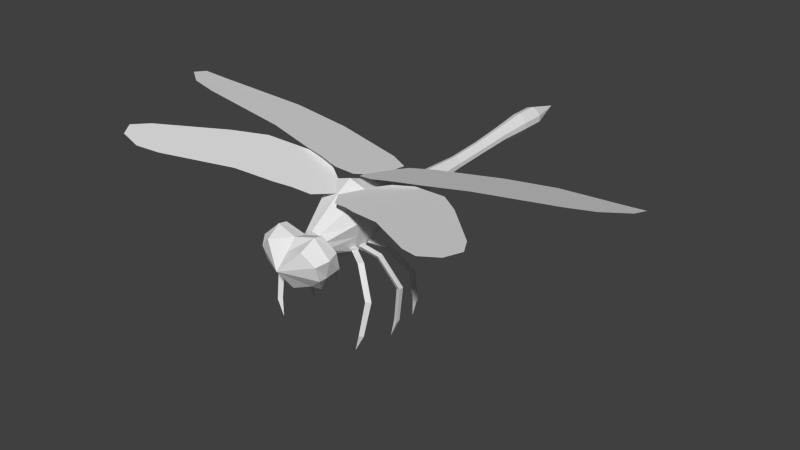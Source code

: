 # Source: dragonfly7.blend  (saved by Blender 2.66.1; exported with 4.5.12 LTS)
import bpy
from mathutils import Matrix  # noqa: F401  (used for matrix-valued properties, if any)

bpy.ops.wm.read_factory_settings(use_empty=True)
scene = bpy.context.scene
scene.name = 'Scene'

# ---- collections
col_collection_1 = bpy.data.collections.new('Collection 1'); scene.collection.children.link(col_collection_1)

# ---- materials (node trees are filled in below, after node groups)
mat_material = bpy.data.materials.new('Material')
mat_material.alpha_threshold = 0.0
mat_material.use_transparent_shadow = False
mat_material.roughness = 0.5
mat_material.line_color = (0.0, 0.0, 0.0, 1.0)

# ---- material node trees

# ---- world
world_world = bpy.data.worlds.new('World'); scene.world = world_world
world_world.color = (0.05088, 0.05088, 0.05088)
world_world.use_sun_shadow = False
world_world.sun_shadow_jitter_overblur = 0.0
world_world.cycles.sampling_method = 'MANUAL'
world_world.cycles.sample_map_resolution = 256

# ---- cameras
cam_camera = bpy.data.cameras.new('Camera')
cam_camera.clip_end = 100.0
cam_camera.lens = 35.0
cam_camera.sensor_width = 32.0
cam_camera.sensor_height = 18.0
cam_camera.ortho_scale = 7.314
cam_camera.dof.focus_distance = 0.0
cam_camera.dof.aperture_fstop = 128.0

# ---- meshes
me_body = bpy.data.meshes.new('body')
me_body.from_pydata([(-0.1114, -0.8339, 0.4373), (-0.1114, -0.8477, 0.5084), (-0.06882, -0.8589, 0.5659), (2.605e-05, -0.8632, 0.5878), (0.06888, -0.859, 0.5659), (0.1114, -0.8479, 0.5084), (0.1114, -0.8341, 0.4373), (0.0689, -0.8229, 0.3798), (5.335e-05, -0.8186, 0.3579), (-0.0688, -0.8228, 0.3798), (-0.181, -0.5249, 0.4612), (-0.2302, -0.5285, 0.6115), (-0.1658, -0.5323, 0.7657), (0.0002693, -0.5337, 0.8199), (0.1663, -0.5325, 0.7657), (0.2308, -0.5288, 0.6115), (0.1815, -0.5252, 0.4612), (0.1308, -0.5214, 0.307), (0.0002718, -0.5293, 0.211), (-0.1303, -0.5212, 0.307), (-0.2, -0.3906, 0.4743), (-0.2544, -0.3954, 0.6719), (-0.1869, -0.3993, 0.8318), (0.0003506, -0.4009, 0.8929), (0.1876, -0.3995, 0.8318), (0.2552, -0.3958, 0.6719), (0.2007, -0.391, 0.4743), (0.1476, -0.3871, 0.3144), (0.0003541, -0.3947, 0.2115), (-0.1476, -0.3868, 0.3144), (-0.1544, 0.06253, 0.506), (-0.1544, 0.0601, 0.6067), (-0.09519, 0.0581, 0.6882), (0.000592, 0.05729, 0.7193), (0.09638, 0.05798, 0.6882), (0.1556, 0.05991, 0.6067), (0.1556, 0.06234, 0.506), (0.09638, 0.06434, 0.4246), (0.000591, 0.05587, 0.3401), (-0.09519, 0.06446, 0.4246), (-0.1066, 0.139, 0.4982), (-0.1066, 0.1373, 0.5678), (-0.06561, 0.1359, 0.6242), (0.00064, 0.1353, 0.6457), (0.06689, 0.1358, 0.6242), (0.1078, 0.1372, 0.5678), (0.1078, 0.1388, 0.4982), (0.06689, 0.1402, 0.4418), (0.0006418, 0.1385, 0.4134), (-0.06561, 0.1403, 0.4418), (-0.1611, 0.3183, 0.4775), (-0.161, 0.3322, 0.5818), (-0.09923, 0.3434, 0.6661), (0.0007705, 0.3476, 0.6983), (0.1008, 0.3433, 0.6661), (0.1626, 0.332, 0.5818), (0.1626, 0.3181, 0.4775), (0.1007, 0.307, 0.3932), (0.0007427, 0.3027, 0.361), (-0.09926, 0.3071, 0.3932), (-0.08599, 0.6389, 0.4916), (-0.08599, 0.6464, 0.5476), (-0.05278, 0.6524, 0.5929), (0.0009592, 0.6546, 0.6103), (0.05469, 0.6523, 0.5929), (0.0879, 0.6463, 0.5476), (0.08789, 0.6388, 0.4916), (0.05468, 0.6328, 0.4463), (0.0009444, 0.6305, 0.429), (-0.05279, 0.6329, 0.4463), (-0.06321, 1.034, 0.5154), (-0.06321, 1.034, 0.5573), (-0.03861, 1.033, 0.5911), (0.001192, 1.033, 0.6041), (0.04099, 1.033, 0.5911), (0.06559, 1.033, 0.5573), (0.06559, 1.033, 0.5154), (0.04099, 1.034, 0.4816), (0.001192, 1.034, 0.4686), (-0.03861, 1.034, 0.4816), (-0.06299, 1.391, 0.5421), (-0.06299, 1.391, 0.584), (-0.03839, 1.391, 0.6178), (0.001412, 1.391, 0.6308), (0.04121, 1.391, 0.6178), (0.06581, 1.391, 0.584), (0.06581, 1.391, 0.5421), (0.04121, 1.391, 0.5083), (0.001412, 1.391, 0.4954), (-0.03839, 1.391, 0.5083), (-0.07149, 1.739, 0.5727), (-0.07149, 1.739, 0.6202), (-0.04356, 1.738, 0.6587), (0.001626, 1.738, 0.6734), (0.04682, 1.738, 0.6587), (0.07474, 1.738, 0.6202), (0.07474, 1.738, 0.5727), (0.04682, 1.739, 0.5343), (0.001626, 1.739, 0.5196), (-0.04356, 1.739, 0.5343), (-0.09226, 2.046, 0.586), (-0.09226, 2.046, 0.6471), (-0.05632, 2.046, 0.6965), (0.001815, 2.046, 0.7154), (0.05995, 2.046, 0.6965), (0.09588, 2.046, 0.6471), (0.09588, 2.046, 0.586), (0.05995, 2.046, 0.5365), (0.001815, 2.046, 0.5176), (-0.05632, 2.046, 0.5365), (-0.09211, 2.28, 0.5893), (-0.09211, 2.28, 0.6504), (-0.05618, 2.28, 0.6999), (0.001958, 2.28, 0.7188), (0.0601, 2.28, 0.6999), (0.09603, 2.28, 0.6504), (0.09603, 2.28, 0.5893), (0.0601, 2.28, 0.5398), (0.001959, 2.28, 0.521), (-0.05618, 2.28, 0.5398), (0.002178, 2.637, 0.6299), (-0.01689, -1.261, 0.3796), (-0.2935, -1.096, 0.3292), (-0.2935, -1.14, 0.4694), (-0.1815, -1.181, 0.5823), (-0.0002066, -1.148, 0.5173), (0.1811, -1.181, 0.5823), (0.2932, -1.14, 0.4694), (0.2932, -1.097, 0.3292), (0.1616, -1.062, 0.2238), (-0.0001739, -1.1, 0.1663), (-0.162, -1.061, 0.2238), (-0.284, -1.007, 0.3194), (-0.3597, -1.046, 0.514), (-0.1993, -1.034, 0.6603), (-0.0002042, -1.057, 0.6137), (0.1903, -1.034, 0.6603), (0.3593, -1.046, 0.514), (0.2837, -1.008, 0.3194), (0.1909, -0.9763, 0.1702), (-0.00011, -0.9643, 0.1338), (-0.1911, -0.9761, 0.1702), (-0.3205, -0.8937, 0.3688), (-0.3205, -0.9244, 0.5256), (-0.1981, -0.9492, 0.6443), (-2.73e-05, -0.9378, 0.5857), (0.1981, -0.9494, 0.6443), (0.3205, -0.9246, 0.5256), (0.3205, -0.894, 0.3688), (0.1981, -0.8691, 0.25), (6.598e-05, -0.8595, 0.2047), (-0.198, -0.8689, 0.25), (-0.06483, -0.8599, 0.4222), (-0.06484, -0.8686, 0.4634), (-0.04007, -0.8756, 0.4968), (1.663e-05, -0.8783, 0.5095), (0.0401, -0.8756, 0.4968), (0.06488, -0.8686, 0.4634), (0.06489, -0.86, 0.4222), (0.04012, -0.853, 0.3888), (3.38e-05, -0.8503, 0.376), (-0.04005, -0.853, 0.3888), (-0.06473, -0.6996, 0.4656), (-0.06474, -0.7082, 0.5068), (-0.03997, -0.7152, 0.5402), (0.0001152, -0.7179, 0.553), (0.0402, -0.7152, 0.5402), (0.06498, -0.7083, 0.5068), (0.06499, -0.6996, 0.4656), (0.04022, -0.6927, 0.4322), (0.0001325, -0.69, 0.4195), (-0.03995, -0.6926, 0.4322), (-0.0525, -0.8485, 0.4359), (-0.0525, -0.855, 0.4694), (-0.03244, -0.8603, 0.4965), (2.646e-05, -0.8623, 0.5069), (0.0325, -0.8603, 0.4965), (0.05257, -0.8551, 0.4694), (0.05257, -0.8486, 0.4359), (0.03251, -0.8433, 0.4088), (3.94e-05, -0.8412, 0.3984), (-0.03243, -0.8432, 0.4088), (0.06835, -0.4419, 0.2853), (0.05914, -0.4166, 0.3382), (0.06702, -0.4754, 0.3344), (0.1549, -0.4301, 0.2811), (0.1611, -0.3973, 0.3442), (0.1705, -0.4679, 0.3396), (0.1437, -0.4321, 0.2892), (0.1484, -0.4071, 0.3373), (0.1557, -0.4609, 0.3338), (0.2945, -0.4094, 0.2509), (0.3213, -0.3807, 0.2886), (0.3285, -0.4346, 0.2851), (0.4692, -0.3682, 0.007375), (0.5101, -0.3338, 0.01813), (0.5176, -0.3875, 0.02336), (0.4657, -0.3964, -0.2779), (0.5006, -0.3697, -0.2896), (0.5068, -0.4145, -0.2852), (0.4448, -0.4152, -0.441), (0.1018, -0.5183, 0.2975), (0.1101, -0.4854, 0.3462), (0.08017, -0.5366, 0.3497), (0.1773, -0.5623, 0.2996), (0.2024, -0.5315, 0.3589), (0.1664, -0.593, 0.3631), (0.1673, -0.556, 0.3068), (0.1864, -0.5324, 0.3521), (0.159, -0.5794, 0.3553), (0.3002, -0.6354, 0.2796), (0.3389, -0.624, 0.3161), (0.3115, -0.6709, 0.3193), (0.4633, -0.7444, 0.04927), (0.5166, -0.7409, 0.05963), (0.4895, -0.7866, 0.0715), (0.4431, -0.805, -0.2302), (0.4871, -0.807, -0.2417), (0.4644, -0.8451, -0.2318), (0.4151, -0.8302, -0.3914), (0.04477, -0.3577, 0.2901), (0.02967, -0.3464, 0.3465), (0.04769, -0.4008, 0.3309), (0.128, -0.3313, 0.2944), (0.1265, -0.3126, 0.3633), (0.1481, -0.378, 0.3446), (0.1171, -0.3369, 0.3011), (0.116, -0.3226, 0.3536), (0.1325, -0.3725, 0.3393), (0.2629, -0.2822, 0.2788), (0.2832, -0.2586, 0.3234), (0.2997, -0.3085, 0.3091), (0.4354, -0.1611, 0.06179), (0.4694, -0.1238, 0.08227), (0.4858, -0.1754, 0.07657), (0.4457, -0.1264, -0.2226), (0.4758, -0.09247, -0.226), (0.4895, -0.1355, -0.2308), (0.4334, -0.1122, -0.387), (-0.07017, -0.4419, 0.2853), (-0.06095, -0.4166, 0.3382), (-0.06884, -0.4754, 0.3344), (-0.1567, -0.4301, 0.2811), (-0.1629, -0.3973, 0.3442), (-0.1723, -0.4679, 0.3396), (-0.1455, -0.4321, 0.2892), (-0.1503, -0.4071, 0.3373), (-0.1575, -0.4609, 0.3338), (-0.2963, -0.4094, 0.2509), (-0.3231, -0.3807, 0.2886), (-0.3304, -0.4346, 0.2851), (-0.4711, -0.3682, 0.007375), (-0.5119, -0.3338, 0.01813), (-0.5194, -0.3875, 0.02336), (-0.4676, -0.3964, -0.2779), (-0.5024, -0.3697, -0.2896), (-0.5086, -0.4145, -0.2852), (-0.4466, -0.4152, -0.441), (-0.1036, -0.5183, 0.2975), (-0.1119, -0.4854, 0.3462), (-0.08198, -0.5366, 0.3497), (-0.1791, -0.5623, 0.2996), (-0.2042, -0.5315, 0.3589), (-0.1682, -0.593, 0.3631), (-0.1691, -0.556, 0.3068), (-0.1882, -0.5324, 0.3521), (-0.1608, -0.5794, 0.3553), (-0.302, -0.6354, 0.2796), (-0.3408, -0.624, 0.3161), (-0.3133, -0.6709, 0.3193), (-0.4651, -0.7444, 0.04927), (-0.5185, -0.7409, 0.05963), (-0.4913, -0.7866, 0.0715), (-0.445, -0.805, -0.2302), (-0.4889, -0.807, -0.2417), (-0.4662, -0.8451, -0.2318), (-0.4169, -0.8302, -0.3914), (-0.04658, -0.3577, 0.2901), (-0.03149, -0.3464, 0.3465), (-0.04951, -0.4008, 0.3309), (-0.1298, -0.3313, 0.2944), (-0.1283, -0.3126, 0.3633), (-0.15, -0.378, 0.3446), (-0.119, -0.3369, 0.3011), (-0.1178, -0.3226, 0.3536), (-0.1343, -0.3725, 0.3393), (-0.2647, -0.2822, 0.2788), (-0.285, -0.2586, 0.3234), (-0.3015, -0.3085, 0.3091), (-0.4372, -0.1611, 0.06179), (-0.4712, -0.1238, 0.08227), (-0.4876, -0.1754, 0.07657), (-0.4475, -0.1264, -0.2226), (-0.4776, -0.09247, -0.226), (-0.4913, -0.1355, -0.2308), (-0.4352, -0.1122, -0.387)], [], [(7, 8, 18, 17), (1, 2, 12, 11), (8, 9, 19, 18), (2, 3, 13, 12), (9, 0, 10, 19), (3, 4, 14, 13), (4, 5, 15, 14), (5, 6, 16, 15), (6, 7, 17, 16), (0, 1, 11, 10), (19, 10, 20, 29), (13, 14, 24, 23), (14, 15, 25, 24), (15, 16, 26, 25), (16, 17, 27, 26), (10, 11, 21, 20), (17, 18, 28, 27), (11, 12, 22, 21), (18, 19, 29, 28), (12, 13, 23, 22), (28, 29, 39, 38), (22, 23, 33, 32), (29, 20, 30, 39), (23, 24, 34, 33), (24, 25, 35, 34), (25, 26, 36, 35), (26, 27, 37, 36), (20, 21, 31, 30), (27, 28, 38, 37), (21, 22, 32, 31), (36, 37, 47, 46), (30, 31, 41, 40), (37, 38, 48, 47), (31, 32, 42, 41), (38, 39, 49, 48), (32, 33, 43, 42), (39, 30, 40, 49), (33, 34, 44, 43), (34, 35, 45, 44), (35, 36, 46, 45), (45, 46, 56, 55), (46, 47, 57, 56), (40, 41, 51, 50), (47, 48, 58, 57), (41, 42, 52, 51), (48, 49, 59, 58), (42, 43, 53, 52), (49, 40, 50, 59), (43, 44, 54, 53), (44, 45, 55, 54), (59, 50, 60, 69), (53, 54, 64, 63), (54, 55, 65, 64), (55, 56, 66, 65), (56, 57, 67, 66), (50, 51, 61, 60), (57, 58, 68, 67), (51, 52, 62, 61), (58, 59, 69, 68), (52, 53, 63, 62), (68, 69, 79, 78), (62, 63, 73, 72), (69, 60, 70, 79), (63, 64, 74, 73), (64, 65, 75, 74), (65, 66, 76, 75), (66, 67, 77, 76), (60, 61, 71, 70), (67, 68, 78, 77), (61, 62, 72, 71), (76, 77, 87, 86), (70, 71, 81, 80), (77, 78, 88, 87), (71, 72, 82, 81), (78, 79, 89, 88), (72, 73, 83, 82), (79, 70, 80, 89), (73, 74, 84, 83), (74, 75, 85, 84), (75, 76, 86, 85), (85, 86, 96, 95), (86, 87, 97, 96), (80, 81, 91, 90), (87, 88, 98, 97), (81, 82, 92, 91), (88, 89, 99, 98), (82, 83, 93, 92), (89, 80, 90, 99), (83, 84, 94, 93), (84, 85, 95, 94), (93, 94, 104, 103), (94, 95, 105, 104), (95, 96, 106, 105), (96, 97, 107, 106), (90, 91, 101, 100), (97, 98, 108, 107), (91, 92, 102, 101), (98, 99, 109, 108), (92, 93, 103, 102), (99, 90, 100, 109), (108, 109, 119, 118), (102, 103, 113, 112), (109, 100, 110, 119), (103, 104, 114, 113), (104, 105, 115, 114), (105, 106, 116, 115), (106, 107, 117, 116), (100, 101, 111, 110), (107, 108, 118, 117), (101, 102, 112, 111), (110, 111, 120), (117, 118, 120), (111, 112, 120), (118, 119, 120), (112, 113, 120), (119, 110, 120), (113, 114, 120), (114, 115, 120), (115, 116, 120), (116, 117, 120), (128, 129, 139, 138), (122, 123, 133, 132), (129, 130, 140, 139), (123, 124, 134, 133), (130, 131, 141, 140), (124, 125, 135, 134), (131, 122, 132, 141), (125, 126, 136, 135), (126, 127, 137, 136), (127, 128, 138, 137), (136, 137, 147, 146), (137, 138, 148, 147), (138, 139, 149, 148), (132, 133, 143, 142), (139, 140, 150, 149), (133, 134, 144, 143), (140, 141, 151, 150), (134, 135, 145, 144), (141, 132, 142, 151), (135, 136, 146, 145), (151, 142, 152, 161), (145, 146, 156, 155), (146, 147, 157, 156), (147, 148, 158, 157), (148, 149, 159, 158), (142, 143, 153, 152), (149, 150, 160, 159), (143, 144, 154, 153), (150, 151, 161, 160), (144, 145, 155, 154), (153, 154, 164, 163), (160, 161, 171, 170), (154, 155, 165, 164), (161, 152, 162, 171), (155, 156, 166, 165), (156, 157, 167, 166), (157, 158, 168, 167), (158, 159, 169, 168), (152, 153, 163, 162), (159, 160, 170, 169), (0, 9, 181, 172), (4, 3, 175, 176), (5, 4, 176, 177), (6, 5, 177, 178), (7, 6, 178, 179), (1, 0, 172, 173), (8, 7, 179, 180), (2, 1, 173, 174), (9, 8, 180, 181), (3, 2, 174, 175), (121, 127, 126), (121, 128, 127), (121, 129, 128), (121, 123, 122), (121, 130, 129), (121, 124, 123), (121, 131, 130), (121, 125, 124), (121, 122, 131), (121, 126, 125), (184, 182, 185, 187), (182, 183, 186, 185), (183, 184, 187, 186), (185, 186, 189, 188), (186, 187, 190, 189), (187, 185, 188, 190), (188, 189, 192, 191), (189, 190, 193, 192), (190, 188, 191, 193), (193, 191, 194, 196), (191, 192, 195, 194), (192, 193, 196, 195), (194, 195, 198, 197), (195, 196, 199, 198), (196, 194, 197, 199), (198, 199, 200), (199, 197, 200), (197, 198, 200), (203, 201, 204, 206), (201, 202, 205, 204), (202, 203, 206, 205), (204, 205, 208, 207), (205, 206, 209, 208), (206, 204, 207, 209), (207, 208, 211, 210), (208, 209, 212, 211), (209, 207, 210, 212), (212, 210, 213, 215), (210, 211, 214, 213), (211, 212, 215, 214), (213, 214, 217, 216), (214, 215, 218, 217), (215, 213, 216, 218), (217, 218, 219), (218, 216, 219), (216, 217, 219), (222, 220, 223, 225), (220, 221, 224, 223), (221, 222, 225, 224), (223, 224, 227, 226), (224, 225, 228, 227), (225, 223, 226, 228), (226, 227, 230, 229), (227, 228, 231, 230), (228, 226, 229, 231), (231, 229, 232, 234), (229, 230, 233, 232), (230, 231, 234, 233), (232, 233, 236, 235), (233, 234, 237, 236), (234, 232, 235, 237), (236, 237, 238), (237, 235, 238), (235, 236, 238), (241, 244, 242, 239), (239, 242, 243, 240), (240, 243, 244, 241), (242, 245, 246, 243), (243, 246, 247, 244), (244, 247, 245, 242), (245, 248, 249, 246), (246, 249, 250, 247), (247, 250, 248, 245), (250, 253, 251, 248), (248, 251, 252, 249), (249, 252, 253, 250), (251, 254, 255, 252), (252, 255, 256, 253), (253, 256, 254, 251), (255, 257, 256), (256, 257, 254), (254, 257, 255), (260, 263, 261, 258), (258, 261, 262, 259), (259, 262, 263, 260), (261, 264, 265, 262), (262, 265, 266, 263), (263, 266, 264, 261), (264, 267, 268, 265), (265, 268, 269, 266), (266, 269, 267, 264), (269, 272, 270, 267), (267, 270, 271, 268), (268, 271, 272, 269), (270, 273, 274, 271), (271, 274, 275, 272), (272, 275, 273, 270), (274, 276, 275), (275, 276, 273), (273, 276, 274), (279, 282, 280, 277), (277, 280, 281, 278), (278, 281, 282, 279), (280, 283, 284, 281), (281, 284, 285, 282), (282, 285, 283, 280), (283, 286, 287, 284), (284, 287, 288, 285), (285, 288, 286, 283), (288, 291, 289, 286), (286, 289, 290, 287), (287, 290, 291, 288), (289, 292, 293, 290), (290, 293, 294, 291), (291, 294, 292, 289), (293, 295, 294), (294, 295, 292), (292, 295, 293)])
_uv = me_body.uv_layers.new(name='UVMap')
_uv.uv.foreach_set('vector', [0.1474, 0.8605, 0.1386, 0.8522, 0.198, 0.8419, 0.2017, 0.8608, 0.147, 0.8894, 0.1468, 0.9081, 0.1919, 0.9333, 0.1993, 0.9091, 0.1386, 0.8519, 0.1474, 0.8602, 0.2019, 0.8607, 0.1981, 0.8417, 0.1468, 0.9081, 0.1466, 0.9298, 0.1765, 0.9603, 0.1919, 0.9333, 0.1474, 0.8602, 0.1472, 0.8733, 0.2023, 0.8858, 0.2019, 0.8607, 0.1466, 0.9301, 0.1468, 0.9084, 0.1919, 0.9335, 0.1765, 0.9604, 0.1468, 0.9084, 0.147, 0.8897, 0.1992, 0.9093, 0.1919, 0.9335, 0.147, 0.8897, 0.1472, 0.8736, 0.2022, 0.8859, 0.1992, 0.9093, 0.1472, 0.8736, 0.1474, 0.8605, 0.2017, 0.8608, 0.2022, 0.8859, 0.1472, 0.8733, 0.147, 0.8894, 0.1993, 0.9091, 0.2023, 0.8858, 0.2019, 0.8607, 0.2023, 0.8858, 0.2235, 0.8913, 0.2263, 0.8641, 0.1765, 0.9604, 0.1919, 0.9335, 0.2161, 0.9417, 0.2095, 0.9729, 0.1919, 0.9335, 0.1992, 0.9093, 0.2203, 0.9161, 0.2161, 0.9417, 0.1992, 0.9093, 0.2022, 0.8859, 0.2234, 0.8915, 0.2203, 0.9161, 0.2022, 0.8859, 0.2017, 0.8608, 0.2262, 0.8642, 0.2234, 0.8915, 0.2023, 0.8858, 0.1993, 0.9091, 0.2203, 0.916, 0.2235, 0.8913, 0.2017, 0.8608, 0.198, 0.8419, 0.2283, 0.8411, 0.2262, 0.8642, 0.1993, 0.9091, 0.1919, 0.9333, 0.2161, 0.9415, 0.2203, 0.916, 0.1981, 0.8417, 0.2019, 0.8607, 0.2263, 0.8641, 0.2284, 0.8409, 0.1919, 0.9333, 0.1765, 0.9603, 0.2095, 0.9727, 0.2161, 0.9415, 0.2284, 0.8409, 0.2263, 0.8641, 0.316, 0.8841, 0.3203, 0.8737, 0.2161, 0.9415, 0.2095, 0.9727, 0.3108, 0.952, 0.3067, 0.9345, 0.2263, 0.8641, 0.2235, 0.8913, 0.3109, 0.9011, 0.316, 0.8841, 0.2095, 0.9729, 0.2161, 0.9417, 0.3066, 0.9346, 0.3108, 0.9521, 0.2161, 0.9417, 0.2203, 0.9161, 0.3074, 0.9179, 0.3066, 0.9346, 0.2203, 0.9161, 0.2234, 0.8915, 0.3108, 0.9012, 0.3074, 0.9179, 0.2234, 0.8915, 0.2262, 0.8642, 0.3159, 0.8842, 0.3108, 0.9012, 0.2235, 0.8913, 0.2203, 0.916, 0.3074, 0.9178, 0.3109, 0.9011, 0.2262, 0.8642, 0.2283, 0.8411, 0.3202, 0.8738, 0.3159, 0.8842, 0.2203, 0.916, 0.2161, 0.9415, 0.3067, 0.9345, 0.3074, 0.9178, 0.3108, 0.9012, 0.3159, 0.8842, 0.3351, 0.8855, 0.3325, 0.9002, 0.3109, 0.9011, 0.3074, 0.9178, 0.3307, 0.9154, 0.3325, 0.9001, 0.3159, 0.8842, 0.3202, 0.8738, 0.3379, 0.8721, 0.3351, 0.8855, 0.3074, 0.9178, 0.3067, 0.9345, 0.3306, 0.9304, 0.3307, 0.9154, 0.3203, 0.8737, 0.316, 0.8841, 0.3351, 0.8854, 0.338, 0.872, 0.3067, 0.9345, 0.3108, 0.952, 0.3326, 0.9439, 0.3306, 0.9304, 0.316, 0.8841, 0.3109, 0.9011, 0.3325, 0.9001, 0.3351, 0.8854, 0.3108, 0.9521, 0.3066, 0.9346, 0.3306, 0.9305, 0.3325, 0.944, 0.3066, 0.9346, 0.3074, 0.9179, 0.3307, 0.9155, 0.3306, 0.9305, 0.3074, 0.9179, 0.3108, 0.9012, 0.3325, 0.9002, 0.3307, 0.9155, 0.3307, 0.9155, 0.3325, 0.9002, 0.3742, 0.9004, 0.3765, 0.9151, 0.3325, 0.9002, 0.3351, 0.8855, 0.373, 0.8854, 0.3742, 0.9004, 0.3325, 0.9001, 0.3307, 0.9154, 0.3765, 0.915, 0.3743, 0.9003, 0.3351, 0.8855, 0.3379, 0.8721, 0.3733, 0.869, 0.373, 0.8854, 0.3307, 0.9154, 0.3306, 0.9304, 0.3792, 0.9302, 0.3765, 0.915, 0.338, 0.872, 0.3351, 0.8854, 0.3731, 0.8853, 0.3734, 0.8689, 0.3306, 0.9304, 0.3326, 0.9439, 0.3819, 0.9393, 0.3792, 0.9302, 0.3351, 0.8854, 0.3325, 0.9001, 0.3743, 0.9003, 0.3731, 0.8853, 0.3325, 0.944, 0.3306, 0.9305, 0.3792, 0.9303, 0.3819, 0.9394, 0.3306, 0.9305, 0.3307, 0.9155, 0.3765, 0.9151, 0.3792, 0.9303, 0.3731, 0.8853, 0.3743, 0.9003, 0.4355, 0.9164, 0.4349, 0.9086, 0.3819, 0.9394, 0.3792, 0.9303, 0.4391, 0.9319, 0.4398, 0.9386, 0.3792, 0.9303, 0.3765, 0.9151, 0.437, 0.9242, 0.4391, 0.9319, 0.3765, 0.9151, 0.3742, 0.9004, 0.4354, 0.9164, 0.437, 0.9242, 0.3742, 0.9004, 0.373, 0.8854, 0.4348, 0.9087, 0.4354, 0.9164, 0.3743, 0.9003, 0.3765, 0.915, 0.4371, 0.9241, 0.4355, 0.9164, 0.373, 0.8854, 0.3733, 0.869, 0.4357, 0.901, 0.4348, 0.9087, 0.3765, 0.915, 0.3792, 0.9302, 0.4391, 0.9319, 0.4371, 0.9241, 0.3734, 0.8689, 0.3731, 0.8853, 0.4349, 0.9086, 0.4358, 0.901, 0.3792, 0.9302, 0.3819, 0.9393, 0.4399, 0.9386, 0.4391, 0.9319, 0.4358, 0.901, 0.4349, 0.9086, 0.5198, 0.9119, 0.5202, 0.905, 0.4391, 0.9319, 0.4399, 0.9386, 0.5202, 0.9391, 0.5202, 0.9323, 0.4349, 0.9086, 0.4355, 0.9164, 0.5198, 0.9188, 0.5198, 0.9119, 0.4398, 0.9386, 0.4391, 0.9319, 0.5202, 0.9323, 0.5201, 0.9391, 0.4391, 0.9319, 0.437, 0.9242, 0.52, 0.9256, 0.5202, 0.9323, 0.437, 0.9242, 0.4354, 0.9164, 0.5198, 0.9188, 0.52, 0.9256, 0.4354, 0.9164, 0.4348, 0.9087, 0.5198, 0.9119, 0.5198, 0.9188, 0.4355, 0.9164, 0.4371, 0.9241, 0.5201, 0.9256, 0.5198, 0.9188, 0.4348, 0.9087, 0.4357, 0.901, 0.5202, 0.905, 0.5198, 0.9119, 0.4371, 0.9241, 0.4391, 0.9319, 0.5202, 0.9323, 0.5201, 0.9256, 0.5198, 0.9188, 0.5198, 0.9119, 0.6007, 0.9151, 0.6009, 0.9219, 0.5198, 0.9188, 0.5201, 0.9256, 0.6012, 0.9287, 0.6009, 0.9219, 0.5198, 0.9119, 0.5202, 0.905, 0.601, 0.9082, 0.6007, 0.9151, 0.5201, 0.9256, 0.5202, 0.9323, 0.6013, 0.9355, 0.6012, 0.9287, 0.5202, 0.905, 0.5198, 0.9119, 0.6008, 0.9151, 0.6011, 0.9083, 0.5202, 0.9323, 0.5202, 0.9391, 0.6009, 0.9423, 0.6013, 0.9355, 0.5198, 0.9119, 0.5198, 0.9188, 0.6009, 0.9219, 0.6008, 0.9151, 0.5201, 0.9391, 0.5202, 0.9323, 0.6012, 0.9355, 0.6008, 0.9423, 0.5202, 0.9323, 0.52, 0.9256, 0.6012, 0.9287, 0.6012, 0.9355, 0.52, 0.9256, 0.5198, 0.9188, 0.6009, 0.9219, 0.6012, 0.9287, 0.6012, 0.9287, 0.6009, 0.9219, 0.6823, 0.9253, 0.6826, 0.9325, 0.6009, 0.9219, 0.6007, 0.9151, 0.6819, 0.9181, 0.6823, 0.9253, 0.6009, 0.9219, 0.6012, 0.9287, 0.6826, 0.9325, 0.6823, 0.9253, 0.6007, 0.9151, 0.601, 0.9082, 0.6817, 0.911, 0.6819, 0.9181, 0.6012, 0.9287, 0.6013, 0.9355, 0.6826, 0.9396, 0.6826, 0.9325, 0.6011, 0.9083, 0.6008, 0.9151, 0.6819, 0.9182, 0.6817, 0.911, 0.6013, 0.9355, 0.6009, 0.9423, 0.6818, 0.9468, 0.6826, 0.9396, 0.6008, 0.9151, 0.6009, 0.9219, 0.6823, 0.9253, 0.6819, 0.9182, 0.6008, 0.9423, 0.6012, 0.9355, 0.6825, 0.9396, 0.6817, 0.9467, 0.6012, 0.9355, 0.6012, 0.9287, 0.6826, 0.9325, 0.6825, 0.9396, 0.6817, 0.9467, 0.6825, 0.9396, 0.7681, 0.9366, 0.7677, 0.9432, 0.6825, 0.9396, 0.6826, 0.9325, 0.768, 0.9302, 0.7681, 0.9366, 0.6826, 0.9325, 0.6823, 0.9253, 0.7678, 0.9238, 0.768, 0.9302, 0.6823, 0.9253, 0.6819, 0.9181, 0.7675, 0.9174, 0.7678, 0.9238, 0.6823, 0.9253, 0.6826, 0.9325, 0.7681, 0.9302, 0.7678, 0.9238, 0.6819, 0.9181, 0.6817, 0.911, 0.7673, 0.9109, 0.7675, 0.9174, 0.6826, 0.9325, 0.6826, 0.9396, 0.7682, 0.9366, 0.7681, 0.9302, 0.6817, 0.911, 0.6819, 0.9182, 0.7675, 0.9174, 0.7674, 0.9109, 0.6826, 0.9396, 0.6818, 0.9468, 0.7678, 0.9432, 0.7682, 0.9366, 0.6819, 0.9182, 0.6823, 0.9253, 0.7678, 0.9238, 0.7675, 0.9174, 0.7674, 0.9109, 0.7675, 0.9174, 0.8354, 0.9133, 0.8376, 0.907, 0.7682, 0.9366, 0.7678, 0.9432, 0.8385, 0.9376, 0.8361, 0.9314, 0.7675, 0.9174, 0.7678, 0.9238, 0.8345, 0.9194, 0.8354, 0.9133, 0.7677, 0.9432, 0.7681, 0.9366, 0.836, 0.9313, 0.8384, 0.9376, 0.7681, 0.9366, 0.768, 0.9302, 0.8347, 0.9253, 0.836, 0.9313, 0.768, 0.9302, 0.7678, 0.9238, 0.8345, 0.9194, 0.8347, 0.9253, 0.7678, 0.9238, 0.7675, 0.9174, 0.8353, 0.9133, 0.8345, 0.9194, 0.7678, 0.9238, 0.7681, 0.9302, 0.8348, 0.9253, 0.8345, 0.9194, 0.7675, 0.9174, 0.7673, 0.9109, 0.8376, 0.907, 0.8353, 0.9133, 0.7681, 0.9302, 0.7682, 0.9366, 0.8361, 0.9314, 0.8348, 0.9253, 0.8345, 0.9194, 0.8348, 0.9253, 0.8851, 0.9206, 0.8353, 0.9133, 0.8376, 0.907, 0.8851, 0.9206, 0.8348, 0.9253, 0.8361, 0.9314, 0.8851, 0.9206, 0.8376, 0.907, 0.8354, 0.9133, 0.8851, 0.9206, 0.8361, 0.9314, 0.8385, 0.9376, 0.8851, 0.9206, 0.8354, 0.9133, 0.8345, 0.9194, 0.8851, 0.9206, 0.8384, 0.9376, 0.836, 0.9313, 0.8851, 0.9206, 0.836, 0.9313, 0.8347, 0.9253, 0.8851, 0.9206, 0.8347, 0.9253, 0.8345, 0.9194, 0.8851, 0.9206, 0.8345, 0.9194, 0.8353, 0.9133, 0.8851, 0.9206, 0.07437, 0.8533, 0.06974, 0.8468, 0.07675, 0.8355, 0.08669, 0.8456, 0.07436, 0.8533, 0.07489, 0.8695, 0.09549, 0.8704, 0.08667, 0.8456, 0.06974, 0.8468, 0.06541, 0.8398, 0.094, 0.8106, 0.07675, 0.8355, 0.07489, 0.8695, 0.07287, 0.8918, 0.09762, 0.8977, 0.09549, 0.8704, 0.06539, 0.8398, 0.06972, 0.8468, 0.07673, 0.8355, 0.09399, 0.8106, 0.07287, 0.8918, 0.06111, 0.9144, 0.08871, 0.9344, 0.09762, 0.8977, 0.06972, 0.8468, 0.07436, 0.8533, 0.08667, 0.8456, 0.07673, 0.8355, 0.06113, 0.9144, 0.07289, 0.8918, 0.09764, 0.8977, 0.08873, 0.9344, 0.07289, 0.8918, 0.07491, 0.8695, 0.09551, 0.8704, 0.09764, 0.8977, 0.07491, 0.8695, 0.07437, 0.8533, 0.08669, 0.8456, 0.09551, 0.8704, 0.09764, 0.8977, 0.09551, 0.8704, 0.1086, 0.869, 0.1122, 0.8882, 0.09551, 0.8704, 0.08669, 0.8456, 0.1018, 0.8474, 0.1086, 0.869, 0.08669, 0.8456, 0.07675, 0.8355, 0.09467, 0.8381, 0.1018, 0.8474, 0.08667, 0.8456, 0.09549, 0.8704, 0.1086, 0.869, 0.1018, 0.8474, 0.07675, 0.8355, 0.094, 0.8106, 0.1095, 0.812, 0.09467, 0.8381, 0.09549, 0.8704, 0.09762, 0.8977, 0.1122, 0.8882, 0.1086, 0.869, 0.09399, 0.8106, 0.07673, 0.8355, 0.09465, 0.8381, 0.1094, 0.812, 0.09762, 0.8977, 0.08871, 0.9344, 0.1143, 0.9196, 0.1122, 0.8882, 0.07673, 0.8355, 0.08667, 0.8456, 0.1018, 0.8474, 0.09465, 0.8381, 0.08873, 0.9344, 0.09764, 0.8977, 0.1122, 0.8882, 0.1143, 0.9196, 0.09465, 0.8381, 0.1018, 0.8474, 0.1065, 0.8359, 0.1068, 0.8296, 0.1143, 0.9196, 0.1122, 0.8882, 0.1125, 0.8854, 0.1154, 0.9003, 0.1122, 0.8882, 0.1086, 0.869, 0.1165, 0.8744, 0.1125, 0.8854, 0.1086, 0.869, 0.1018, 0.8474, 0.1065, 0.8359, 0.1165, 0.8744, 0.1018, 0.8474, 0.09467, 0.8381, 0.1069, 0.8296, 0.1065, 0.8359, 0.1018, 0.8474, 0.1086, 0.869, 0.1165, 0.8744, 0.1065, 0.8359, 0.09467, 0.8381, 0.1095, 0.812, 0.1099, 0.8235, 0.1069, 0.8296, 0.1086, 0.869, 0.1122, 0.8882, 0.1219, 0.8832, 0.1165, 0.8744, 0.1094, 0.812, 0.09465, 0.8381, 0.1068, 0.8296, 0.1098, 0.8235, 0.1122, 0.8882, 0.1143, 0.9196, 0.1154, 0.9003, 0.1219, 0.8832, 0.1165, 0.8744, 0.1219, 0.8832, 0.1852, 0.8744, 0.1838, 0.8637, 0.1098, 0.8235, 0.1068, 0.8296, 0.1824, 0.842, 0.1827, 0.8312, 0.1219, 0.8832, 0.1154, 0.9003, 0.1866, 0.886, 0.1852, 0.8744, 0.1068, 0.8296, 0.1065, 0.8359, 0.1828, 0.8529, 0.1824, 0.842, 0.1154, 0.9003, 0.1125, 0.8854, 0.1852, 0.8744, 0.1866, 0.886, 0.1125, 0.8854, 0.1165, 0.8744, 0.1839, 0.8637, 0.1852, 0.8744, 0.1165, 0.8744, 0.1065, 0.8359, 0.1828, 0.8529, 0.1839, 0.8637, 0.1065, 0.8359, 0.1069, 0.8296, 0.1824, 0.842, 0.1828, 0.8529, 0.1065, 0.8359, 0.1165, 0.8744, 0.1838, 0.8637, 0.1828, 0.8529, 0.1069, 0.8296, 0.1099, 0.8235, 0.1827, 0.8312, 0.1824, 0.842, 0.1472, 0.8733, 0.1474, 0.8602, 0.1403, 0.8715, 0.1402, 0.8799, 0.1468, 0.9084, 0.1466, 0.9301, 0.1398, 0.9136, 0.1399, 0.9027, 0.147, 0.8897, 0.1468, 0.9084, 0.1399, 0.9027, 0.14, 0.891, 0.1472, 0.8736, 0.147, 0.8897, 0.14, 0.891, 0.1402, 0.8802, 0.1474, 0.8605, 0.1472, 0.8736, 0.1402, 0.8802, 0.1403, 0.8718, 0.147, 0.8894, 0.1472, 0.8733, 0.1402, 0.8799, 0.14, 0.8907, 0.1386, 0.8522, 0.1474, 0.8605, 0.1403, 0.8718, 0.1403, 0.8679, 0.1468, 0.9081, 0.147, 0.8894, 0.14, 0.8907, 0.1399, 0.9023, 0.1474, 0.8602, 0.1386, 0.8519, 0.1403, 0.8675, 0.1403, 0.8715, 0.1466, 0.9298, 0.1468, 0.9081, 0.1399, 0.9023, 0.1398, 0.9133, 0.0482, 0.8677, 0.07491, 0.8695, 0.07289, 0.8918, 0.0482, 0.8677, 0.07437, 0.8533, 0.07491, 0.8695, 0.0482, 0.8677, 0.06974, 0.8468, 0.07437, 0.8533, 0.0482, 0.8677, 0.07489, 0.8695, 0.07436, 0.8533, 0.0482, 0.8677, 0.06541, 0.8398, 0.06974, 0.8468, 0.0482, 0.8677, 0.07287, 0.8918, 0.07489, 0.8695, 0.0482, 0.8677, 0.06972, 0.8468, 0.06539, 0.8398, 0.0482, 0.8677, 0.06111, 0.9144, 0.07287, 0.8918, 0.0482, 0.8677, 0.07436, 0.8533, 0.06972, 0.8468, 0.0482, 0.8677, 0.07289, 0.8918, 0.06113, 0.9144, 0.1743, 0.8882, 0.1841, 0.8737, 0.2238, 0.881, 0.2141, 0.894, 0.1789, 0.9217, 0.1736, 0.9058, 0.2114, 0.9062, 0.2189, 0.9225, 0.1736, 0.9058, 0.1743, 0.8882, 0.2141, 0.894, 0.2114, 0.9062, 0.2189, 0.9225, 0.2114, 0.9062, 0.218, 0.907, 0.2232, 0.9208, 0.2114, 0.9062, 0.2141, 0.894, 0.2189, 0.8946, 0.218, 0.907, 0.2141, 0.894, 0.2238, 0.881, 0.2271, 0.8831, 0.2189, 0.8946, 0.2232, 0.9208, 0.218, 0.907, 0.2839, 0.912, 0.2821, 0.9215, 0.218, 0.907, 0.2189, 0.8946, 0.2854, 0.9029, 0.2839, 0.912, 0.2189, 0.8946, 0.2271, 0.8831, 0.2859, 0.8933, 0.2854, 0.9029, 0.2854, 0.9029, 0.2859, 0.8933, 0.3904, 0.9017, 0.3894, 0.9116, 0.2821, 0.9215, 0.2839, 0.912, 0.3908, 0.9214, 0.3949, 0.9303, 0.2839, 0.912, 0.2854, 0.9029, 0.3894, 0.9116, 0.3908, 0.9214, 0.3949, 0.9303, 0.3908, 0.9214, 0.5378, 0.9304, 0.5403, 0.939, 0.3908, 0.9214, 0.3894, 0.9116, 0.5368, 0.9219, 0.5378, 0.9304, 0.3894, 0.9116, 0.3904, 0.9017, 0.537, 0.9129, 0.5368, 0.9219, 0.5378, 0.9304, 0.5368, 0.9219, 0.5731, 0.9223, 0.5368, 0.9219, 0.537, 0.9129, 0.5731, 0.9223, 0.5403, 0.939, 0.5378, 0.9304, 0.5731, 0.9223, 0.1743, 0.8882, 0.1841, 0.8737, 0.2238, 0.881, 0.2141, 0.894, 0.1789, 0.9217, 0.1736, 0.9058, 0.2114, 0.9062, 0.2189, 0.9225, 0.1736, 0.9058, 0.1743, 0.8882, 0.2141, 0.894, 0.2114, 0.9062, 0.2189, 0.9225, 0.2114, 0.9062, 0.218, 0.907, 0.2232, 0.9208, 0.2114, 0.9062, 0.2141, 0.894, 0.2189, 0.8946, 0.218, 0.907, 0.2141, 0.894, 0.2238, 0.881, 0.2271, 0.8831, 0.2189, 0.8946, 0.2232, 0.9208, 0.218, 0.907, 0.2839, 0.912, 0.2821, 0.9215, 0.218, 0.907, 0.2189, 0.8946, 0.2854, 0.9029, 0.2839, 0.912, 0.2189, 0.8946, 0.2271, 0.8831, 0.2859, 0.8933, 0.2854, 0.9029, 0.2854, 0.9029, 0.2859, 0.8933, 0.3904, 0.9017, 0.3894, 0.9116, 0.2821, 0.9215, 0.2839, 0.912, 0.3908, 0.9214, 0.3949, 0.9303, 0.2839, 0.912, 0.2854, 0.9029, 0.3894, 0.9116, 0.3908, 0.9214, 0.3949, 0.9303, 0.3908, 0.9214, 0.5378, 0.9304, 0.5403, 0.939, 0.3908, 0.9214, 0.3894, 0.9116, 0.5368, 0.9219, 0.5378, 0.9304, 0.3894, 0.9116, 0.3904, 0.9017, 0.537, 0.9129, 0.5368, 0.9219, 0.5378, 0.9304, 0.5368, 0.9219, 0.5731, 0.9223, 0.5368, 0.9219, 0.537, 0.9129, 0.5731, 0.9223, 0.5403, 0.939, 0.5378, 0.9304, 0.5731, 0.9223, 0.1743, 0.8882, 0.1841, 0.8737, 0.2238, 0.881, 0.2141, 0.894, 0.1789, 0.9217, 0.1736, 0.9058, 0.2114, 0.9062, 0.2189, 0.9225, 0.1736, 0.9058, 0.1743, 0.8882, 0.2141, 0.894, 0.2114, 0.9062, 0.2189, 0.9225, 0.2114, 0.9062, 0.218, 0.907, 0.2232, 0.9208, 0.2114, 0.9062, 0.2141, 0.894, 0.2189, 0.8946, 0.218, 0.907, 0.2141, 0.894, 0.2238, 0.881, 0.2271, 0.8831, 0.2189, 0.8946, 0.2232, 0.9208, 0.218, 0.907, 0.2839, 0.912, 0.2821, 0.9215, 0.218, 0.907, 0.2189, 0.8946, 0.2854, 0.9029, 0.2839, 0.912, 0.2189, 0.8946, 0.2271, 0.8831, 0.2859, 0.8933, 0.2854, 0.9029, 0.2854, 0.9029, 0.2859, 0.8933, 0.3904, 0.9017, 0.3894, 0.9116, 0.2821, 0.9215, 0.2839, 0.912, 0.3908, 0.9214, 0.3949, 0.9303, 0.2839, 0.912, 0.2854, 0.9029, 0.3894, 0.9116, 0.3908, 0.9214, 0.3949, 0.9303, 0.3908, 0.9214, 0.5378, 0.9304, 0.5403, 0.939, 0.3908, 0.9214, 0.3894, 0.9116, 0.5368, 0.9219, 0.5378, 0.9304, 0.3894, 0.9116, 0.3904, 0.9017, 0.537, 0.9129, 0.5368, 0.9219, 0.5378, 0.9304, 0.5368, 0.9219, 0.5731, 0.9223, 0.5368, 0.9219, 0.537, 0.9129, 0.5731, 0.9223, 0.5403, 0.939, 0.5378, 0.9304, 0.5731, 0.9223, 0.1743, 0.8882, 0.2141, 0.894, 0.2238, 0.881, 0.1841, 0.8737, 0.1789, 0.9217, 0.2189, 0.9225, 0.2114, 0.9062, 0.1736, 0.9058, 0.1736, 0.9058, 0.2114, 0.9062, 0.2141, 0.894, 0.1743, 0.8882, 0.2189, 0.9225, 0.2232, 0.9208, 0.218, 0.907, 0.2114, 0.9062, 0.2114, 0.9062, 0.218, 0.907, 0.2189, 0.8946, 0.2141, 0.894, 0.2141, 0.894, 0.2189, 0.8946, 0.2271, 0.8831, 0.2238, 0.881, 0.2232, 0.9208, 0.2821, 0.9215, 0.2839, 0.912, 0.218, 0.907, 0.218, 0.907, 0.2839, 0.912, 0.2854, 0.9029, 0.2189, 0.8946, 0.2189, 0.8946, 0.2854, 0.9029, 0.2859, 0.8933, 0.2271, 0.8831, 0.2854, 0.9029, 0.3894, 0.9116, 0.3904, 0.9017, 0.2859, 0.8933, 0.2821, 0.9215, 0.3949, 0.9303, 0.3908, 0.9214, 0.2839, 0.912, 0.2839, 0.912, 0.3908, 0.9214, 0.3894, 0.9116, 0.2854, 0.9029, 0.3949, 0.9303, 0.5403, 0.939, 0.5378, 0.9304, 0.3908, 0.9214, 0.3908, 0.9214, 0.5378, 0.9304, 0.5368, 0.9219, 0.3894, 0.9116, 0.3894, 0.9116, 0.5368, 0.9219, 0.537, 0.9129, 0.3904, 0.9017, 0.5378, 0.9304, 0.5731, 0.9223, 0.5368, 0.9219, 0.5368, 0.9219, 0.5731, 0.9223, 0.537, 0.9129, 0.5403, 0.939, 0.5731, 0.9223, 0.5378, 0.9304, 0.1743, 0.8882, 0.2141, 0.894, 0.2238, 0.881, 0.1841, 0.8737, 0.1789, 0.9217, 0.2189, 0.9225, 0.2114, 0.9062, 0.1736, 0.9058, 0.1736, 0.9058, 0.2114, 0.9062, 0.2141, 0.894, 0.1743, 0.8882, 0.2189, 0.9225, 0.2232, 0.9208, 0.218, 0.907, 0.2114, 0.9062, 0.2114, 0.9062, 0.218, 0.907, 0.2189, 0.8946, 0.2141, 0.894, 0.2141, 0.894, 0.2189, 0.8946, 0.2271, 0.8831, 0.2238, 0.881, 0.2232, 0.9208, 0.2821, 0.9215, 0.2839, 0.912, 0.218, 0.907, 0.218, 0.907, 0.2839, 0.912, 0.2854, 0.9029, 0.2189, 0.8946, 0.2189, 0.8946, 0.2854, 0.9029, 0.2859, 0.8933, 0.2271, 0.8831, 0.2854, 0.9029, 0.3894, 0.9116, 0.3904, 0.9017, 0.2859, 0.8933, 0.2821, 0.9215, 0.3949, 0.9303, 0.3908, 0.9214, 0.2839, 0.912, 0.2839, 0.912, 0.3908, 0.9214, 0.3894, 0.9116, 0.2854, 0.9029, 0.3949, 0.9303, 0.5403, 0.939, 0.5378, 0.9304, 0.3908, 0.9214, 0.3908, 0.9214, 0.5378, 0.9304, 0.5368, 0.9219, 0.3894, 0.9116, 0.3894, 0.9116, 0.5368, 0.9219, 0.537, 0.9129, 0.3904, 0.9017, 0.5378, 0.9304, 0.5731, 0.9223, 0.5368, 0.9219, 0.5368, 0.9219, 0.5731, 0.9223, 0.537, 0.9129, 0.5403, 0.939, 0.5731, 0.9223, 0.5378, 0.9304, 0.1743, 0.8882, 0.2141, 0.894, 0.2238, 0.881, 0.1841, 0.8737, 0.1789, 0.9217, 0.2189, 0.9225, 0.2114, 0.9062, 0.1736, 0.9058, 0.1736, 0.9058, 0.2114, 0.9062, 0.2141, 0.894, 0.1743, 0.8882, 0.2189, 0.9225, 0.2232, 0.9208, 0.218, 0.907, 0.2114, 0.9062, 0.2114, 0.9062, 0.218, 0.907, 0.2189, 0.8946, 0.2141, 0.894, 0.2141, 0.894, 0.2189, 0.8946, 0.2271, 0.8831, 0.2238, 0.881, 0.2232, 0.9208, 0.2821, 0.9215, 0.2839, 0.912, 0.218, 0.907, 0.218, 0.907, 0.2839, 0.912, 0.2854, 0.9029, 0.2189, 0.8946, 0.2189, 0.8946, 0.2854, 0.9029, 0.2859, 0.8933, 0.2271, 0.8831, 0.2854, 0.9029, 0.3894, 0.9116, 0.3904, 0.9017, 0.2859, 0.8933, 0.2821, 0.9215, 0.3949, 0.9303, 0.3908, 0.9214, 0.2839, 0.912, 0.2839, 0.912, 0.3908, 0.9214, 0.3894, 0.9116, 0.2854, 0.9029, 0.3949, 0.9303, 0.5403, 0.939, 0.5378, 0.9304, 0.3908, 0.9214, 0.3908, 0.9214, 0.5378, 0.9304, 0.5368, 0.9219, 0.3894, 0.9116, 0.3894, 0.9116, 0.5368, 0.9219, 0.537, 0.9129, 0.3904, 0.9017, 0.5378, 0.9304, 0.5731, 0.9223, 0.5368, 0.9219, 0.5368, 0.9219, 0.5731, 0.9223, 0.537, 0.9129, 0.5403, 0.939, 0.5731, 0.9223, 0.5378, 0.9304])
_ca = me_body.color_attributes.new('Col', 'BYTE_COLOR', 'CORNER')
_ca.data.foreach_set('color', [1.0, 1.0, 1.0, 1.0, 1.0, 1.0, 1.0, 1.0, 1.0, 1.0, 1.0, 1.0, 1.0, 1.0, 1.0, 1.0, 1.0, 1.0, 1.0, 1.0, 1.0, 1.0, 1.0, 1.0, 1.0, 1.0, 1.0, 1.0, 1.0, 1.0, 1.0, 1.0, 1.0, 1.0, 1.0, 1.0, 1.0, 1.0, 1.0, 1.0, 1.0, 1.0, 1.0, 1.0, 1.0, 1.0, 1.0, 1.0, 1.0, 1.0, 1.0, 1.0, 1.0, 1.0, 1.0, 1.0, 1.0, 1.0, 1.0, 1.0, 1.0, 1.0, 1.0, 1.0, 1.0, 1.0, 1.0, 1.0, 1.0, 1.0, 1.0, 1.0, 1.0, 1.0, 1.0, 1.0, 1.0, 1.0, 1.0, 1.0, 1.0, 1.0, 1.0, 1.0, 1.0, 1.0, 1.0, 1.0, 1.0, 1.0, 1.0, 1.0, 1.0, 1.0, 1.0, 1.0, 1.0, 1.0, 1.0, 1.0, 1.0, 1.0, 1.0, 1.0, 1.0, 1.0, 1.0, 1.0, 1.0, 1.0, 1.0, 1.0, 1.0, 1.0, 1.0, 1.0, 1.0, 1.0, 1.0, 1.0, 1.0, 1.0, 1.0, 1.0, 1.0, 1.0, 1.0, 1.0, 1.0, 1.0, 1.0, 1.0, 1.0, 1.0, 1.0, 1.0, 1.0, 1.0, 1.0, 1.0, 1.0, 1.0, 1.0, 1.0, 1.0, 1.0, 1.0, 1.0, 1.0, 1.0, 1.0, 1.0, 1.0, 1.0, 1.0, 1.0, 1.0, 1.0, 1.0, 1.0, 1.0, 1.0, 1.0, 1.0, 1.0, 1.0, 1.0, 1.0, 1.0, 1.0, 1.0, 1.0, 1.0, 1.0, 1.0, 1.0, 1.0, 1.0, 1.0, 1.0, 1.0, 1.0, 1.0, 1.0, 1.0, 1.0, 1.0, 1.0, 1.0, 1.0, 1.0, 1.0, 1.0, 1.0, 1.0, 1.0, 1.0, 1.0, 1.0, 1.0, 1.0, 1.0, 1.0, 1.0, 1.0, 1.0, 1.0, 1.0, 1.0, 1.0, 1.0, 1.0, 1.0, 1.0, 1.0, 1.0, 1.0, 1.0, 1.0, 1.0, 1.0, 1.0, 1.0, 1.0, 1.0, 1.0, 1.0, 1.0, 1.0, 1.0, 1.0, 1.0, 1.0, 1.0, 1.0, 1.0, 1.0, 1.0, 1.0, 1.0, 1.0, 1.0, 1.0, 1.0, 1.0, 1.0, 1.0, 1.0, 1.0, 1.0, 1.0, 1.0, 1.0, 1.0, 1.0, 1.0, 1.0, 1.0, 1.0, 1.0, 1.0, 1.0, 1.0, 1.0, 1.0, 1.0, 1.0, 1.0, 1.0, 1.0, 1.0, 1.0, 1.0, 1.0, 1.0, 1.0, 1.0, 1.0, 1.0, 1.0, 1.0, 1.0, 1.0, 1.0, 1.0, 1.0, 1.0, 1.0, 1.0, 1.0, 1.0, 1.0, 1.0, 1.0, 1.0, 1.0, 1.0, 1.0, 1.0, 1.0, 1.0, 1.0, 1.0, 1.0, 1.0, 1.0, 1.0, 1.0, 1.0, 1.0, 1.0, 1.0, 1.0, 1.0, 1.0, 1.0, 1.0, 1.0, 1.0, 1.0, 1.0, 1.0, 1.0, 1.0, 1.0, 1.0, 1.0, 1.0, 1.0, 1.0, 1.0, 1.0, 1.0, 1.0, 1.0, 1.0, 1.0, 1.0, 1.0, 1.0, 1.0, 1.0, 1.0, 1.0, 1.0, 1.0, 1.0, 1.0, 1.0, 1.0, 1.0, 1.0, 1.0, 1.0, 1.0, 1.0, 1.0, 1.0, 1.0, 1.0, 1.0, 1.0, 1.0, 1.0, 1.0, 1.0, 1.0, 1.0, 1.0, 1.0, 1.0, 1.0, 1.0, 1.0, 1.0, 1.0, 1.0, 1.0, 1.0, 1.0, 1.0, 1.0, 1.0, 1.0, 1.0, 1.0, 1.0, 1.0, 1.0, 1.0, 1.0, 1.0, 1.0, 1.0, 1.0, 1.0, 1.0, 1.0, 1.0, 1.0, 1.0, 1.0, 1.0, 1.0, 1.0, 1.0, 1.0, 1.0, 1.0, 1.0, 1.0, 1.0, 1.0, 1.0, 1.0, 1.0, 1.0, 1.0, 1.0, 1.0, 1.0, 1.0, 1.0, 1.0, 1.0, 1.0, 1.0, 1.0, 1.0, 1.0, 1.0, 1.0, 1.0, 1.0, 1.0, 1.0, 1.0, 1.0, 1.0, 1.0, 1.0, 1.0, 1.0, 1.0, 1.0, 1.0, 1.0, 1.0, 1.0, 1.0, 1.0, 1.0, 1.0, 1.0, 1.0, 1.0, 1.0, 1.0, 1.0, 1.0, 1.0, 1.0, 1.0, 1.0, 1.0, 1.0, 1.0, 1.0, 1.0, 1.0, 1.0, 1.0, 1.0, 1.0, 1.0, 1.0, 1.0, 1.0, 1.0, 1.0, 1.0, 1.0, 1.0, 1.0, 1.0, 1.0, 1.0, 1.0, 1.0, 1.0, 1.0, 1.0, 1.0, 1.0, 1.0, 1.0, 1.0, 1.0, 1.0, 1.0, 1.0, 1.0, 1.0, 1.0, 1.0, 1.0, 1.0, 1.0, 1.0, 1.0, 1.0, 1.0, 1.0, 1.0, 1.0, 1.0, 1.0, 1.0, 1.0, 1.0, 1.0, 1.0, 1.0, 1.0, 1.0, 1.0, 1.0, 1.0, 1.0, 1.0, 1.0, 1.0, 1.0, 1.0, 1.0, 1.0, 1.0, 1.0, 1.0, 1.0, 1.0, 1.0, 1.0, 1.0, 1.0, 1.0, 1.0, 1.0, 1.0, 1.0, 1.0, 1.0, 1.0, 1.0, 1.0, 1.0, 1.0, 1.0, 1.0, 1.0, 1.0, 1.0, 1.0, 1.0, 1.0, 1.0, 1.0, 1.0, 1.0, 1.0, 1.0, 1.0, 1.0, 1.0, 1.0, 1.0, 1.0, 1.0, 1.0, 1.0, 1.0, 1.0, 1.0, 1.0, 1.0, 1.0, 1.0, 1.0, 1.0, 1.0, 1.0, 1.0, 1.0, 1.0, 1.0, 1.0, 1.0, 1.0, 1.0, 1.0, 1.0, 1.0, 1.0, 1.0, 1.0, 1.0, 1.0, 1.0, 1.0, 1.0, 1.0, 1.0, 1.0, 1.0, 1.0, 1.0, 1.0, 1.0, 1.0, 1.0, 1.0, 1.0, 1.0, 1.0, 1.0, 1.0, 1.0, 1.0, 1.0, 1.0, 1.0, 1.0, 1.0, 1.0, 1.0, 1.0, 1.0, 1.0, 1.0, 1.0, 1.0, 1.0, 1.0, 1.0, 1.0, 1.0, 1.0, 1.0, 1.0, 1.0, 1.0, 1.0, 1.0, 1.0, 1.0, 1.0, 1.0, 1.0, 1.0, 1.0, 1.0, 1.0, 1.0, 1.0, 1.0, 1.0, 1.0, 1.0, 1.0, 1.0, 1.0, 1.0, 1.0, 1.0, 1.0, 1.0, 1.0, 1.0, 1.0, 1.0, 1.0, 1.0, 1.0, 1.0, 1.0, 1.0, 1.0, 1.0, 1.0, 1.0, 1.0, 1.0, 1.0, 1.0, 1.0, 1.0, 1.0, 1.0, 1.0, 1.0, 1.0, 1.0, 1.0, 1.0, 1.0, 1.0, 1.0, 1.0, 1.0, 1.0, 1.0, 1.0, 1.0, 1.0, 1.0, 1.0, 1.0, 1.0, 1.0, 1.0, 1.0, 1.0, 1.0, 1.0, 1.0, 1.0, 1.0, 1.0, 1.0, 1.0, 1.0, 1.0, 1.0, 1.0, 1.0, 1.0, 1.0, 1.0, 1.0, 1.0, 1.0, 1.0, 1.0, 1.0, 1.0, 1.0, 1.0, 1.0, 1.0, 1.0, 1.0, 1.0, 1.0, 1.0, 1.0, 1.0, 1.0, 1.0, 1.0, 1.0, 1.0, 1.0, 1.0, 1.0, 1.0, 1.0, 1.0, 1.0, 1.0, 1.0, 1.0, 1.0, 1.0, 1.0, 1.0, 1.0, 1.0, 1.0, 1.0, 1.0, 1.0, 1.0, 1.0, 1.0, 1.0, 1.0, 1.0, 1.0, 1.0, 1.0, 1.0, 1.0, 1.0, 1.0, 1.0, 1.0, 1.0, 1.0, 1.0, 1.0, 1.0, 1.0, 1.0, 1.0, 1.0, 1.0, 1.0, 1.0, 1.0, 1.0, 1.0, 1.0, 1.0, 1.0, 1.0, 1.0, 1.0, 1.0, 1.0, 1.0, 1.0, 1.0, 1.0, 1.0, 1.0, 1.0, 1.0, 1.0, 1.0, 1.0, 1.0, 1.0, 1.0, 1.0, 1.0, 1.0, 1.0, 1.0, 1.0, 1.0, 1.0, 1.0, 1.0, 1.0, 1.0, 1.0, 1.0, 1.0, 1.0, 1.0, 1.0, 1.0, 1.0, 1.0, 1.0, 1.0, 1.0, 1.0, 1.0, 1.0, 1.0, 1.0, 1.0, 1.0, 1.0, 1.0, 1.0, 1.0, 1.0, 1.0, 1.0, 1.0, 1.0, 1.0, 1.0, 1.0, 1.0, 1.0, 1.0, 1.0, 1.0, 1.0, 1.0, 1.0, 1.0, 1.0, 1.0, 1.0, 1.0, 1.0, 1.0, 1.0, 1.0, 1.0, 1.0, 1.0, 1.0, 1.0, 1.0, 1.0, 1.0, 1.0, 1.0, 1.0, 1.0, 1.0, 1.0, 1.0, 1.0, 1.0, 1.0, 1.0, 1.0, 1.0, 1.0, 1.0, 1.0, 1.0, 1.0, 1.0, 1.0, 1.0, 1.0, 1.0, 1.0, 1.0, 1.0, 1.0, 1.0, 1.0, 1.0, 1.0, 1.0, 1.0, 1.0, 1.0, 1.0, 1.0, 1.0, 1.0, 1.0, 1.0, 1.0, 1.0, 1.0, 1.0, 1.0, 1.0, 1.0, 1.0, 1.0, 1.0, 1.0, 1.0, 1.0, 1.0, 1.0, 1.0, 1.0, 1.0, 1.0, 1.0, 1.0, 1.0, 1.0, 1.0, 1.0, 1.0, 1.0, 1.0, 1.0, 1.0, 1.0, 1.0, 1.0, 1.0, 1.0, 1.0, 1.0, 1.0, 1.0, 1.0, 1.0, 1.0, 1.0, 1.0, 1.0, 1.0, 1.0, 1.0, 1.0, 1.0, 1.0, 1.0, 1.0, 1.0, 1.0, 1.0, 1.0, 1.0, 1.0, 1.0, 1.0, 1.0, 1.0, 1.0, 1.0, 1.0, 1.0, 1.0, 1.0, 1.0, 1.0, 1.0, 1.0, 1.0, 1.0, 1.0, 1.0, 1.0, 1.0, 1.0, 1.0, 1.0, 1.0, 1.0, 1.0, 1.0, 1.0, 1.0, 1.0, 1.0, 1.0, 1.0, 1.0, 1.0, 1.0, 1.0, 1.0, 1.0, 1.0, 1.0, 1.0, 1.0, 1.0, 1.0, 1.0, 1.0, 1.0, 1.0, 1.0, 1.0, 1.0, 1.0, 1.0, 1.0, 1.0, 1.0, 1.0, 1.0, 1.0, 1.0, 1.0, 1.0, 1.0, 1.0, 1.0, 1.0, 1.0, 1.0, 1.0, 1.0, 1.0, 1.0, 1.0, 1.0, 1.0, 1.0, 1.0, 1.0, 1.0, 1.0, 1.0, 1.0, 1.0, 1.0, 1.0, 1.0, 1.0, 1.0, 1.0, 1.0, 1.0, 1.0, 1.0, 1.0, 1.0, 1.0, 1.0, 1.0, 1.0, 1.0, 1.0, 1.0, 1.0, 1.0, 1.0, 1.0, 1.0, 1.0, 1.0, 1.0, 1.0, 1.0, 1.0, 1.0, 1.0, 1.0, 1.0, 1.0, 1.0, 1.0, 1.0, 1.0, 1.0, 1.0, 1.0, 1.0, 1.0, 1.0, 1.0, 1.0, 1.0, 1.0, 1.0, 1.0, 1.0, 1.0, 1.0, 1.0, 1.0, 1.0, 1.0, 1.0, 1.0, 1.0, 1.0, 1.0, 1.0, 1.0, 1.0, 1.0, 1.0, 1.0, 1.0, 1.0, 1.0, 1.0, 1.0, 1.0, 1.0, 1.0, 1.0, 1.0, 1.0, 1.0, 1.0, 1.0, 1.0, 1.0, 1.0, 1.0, 1.0, 1.0, 1.0, 1.0, 1.0, 1.0, 1.0, 1.0, 1.0, 1.0, 1.0, 1.0, 1.0, 1.0, 1.0, 1.0, 1.0, 1.0, 1.0, 1.0, 1.0, 1.0, 1.0, 1.0, 1.0, 1.0, 1.0, 1.0, 1.0, 1.0, 1.0, 1.0, 1.0, 1.0, 1.0, 1.0, 1.0, 1.0, 1.0, 1.0, 1.0, 1.0, 1.0, 1.0, 1.0, 1.0, 1.0, 1.0, 1.0, 1.0, 1.0, 1.0, 1.0, 1.0, 1.0, 1.0, 1.0, 1.0, 1.0, 1.0, 1.0, 1.0, 1.0, 1.0, 1.0, 1.0, 1.0, 1.0, 1.0, 1.0, 1.0, 1.0, 1.0, 1.0, 1.0, 1.0, 1.0, 1.0, 1.0, 1.0, 1.0, 1.0, 1.0, 1.0, 1.0, 1.0, 1.0, 1.0, 1.0, 1.0, 1.0, 1.0, 1.0, 1.0, 1.0, 1.0, 1.0, 1.0, 1.0, 1.0, 1.0, 1.0, 1.0, 1.0, 1.0, 1.0, 1.0, 1.0, 1.0, 1.0, 1.0, 1.0, 1.0, 1.0, 1.0, 1.0, 1.0, 1.0, 1.0, 1.0, 1.0, 1.0, 1.0, 1.0, 1.0, 1.0, 1.0, 1.0, 1.0, 1.0, 1.0, 1.0, 1.0, 1.0, 1.0, 1.0, 1.0, 1.0, 1.0, 1.0, 1.0, 1.0, 1.0, 1.0, 1.0, 1.0, 1.0, 1.0, 1.0, 1.0, 1.0, 1.0, 1.0, 1.0, 1.0, 1.0, 1.0, 1.0, 1.0, 1.0, 1.0, 1.0, 1.0, 1.0, 1.0, 1.0, 1.0, 1.0, 1.0, 1.0, 1.0, 1.0, 1.0, 1.0, 1.0, 1.0, 1.0, 1.0, 1.0, 1.0, 1.0, 1.0, 1.0, 1.0, 1.0, 1.0, 1.0, 1.0, 1.0, 1.0, 1.0, 1.0, 1.0, 1.0, 1.0, 1.0, 1.0, 1.0, 1.0, 1.0, 1.0, 1.0, 1.0, 1.0, 1.0, 1.0, 1.0, 1.0, 1.0, 1.0, 1.0, 1.0, 1.0, 1.0, 1.0, 1.0, 1.0, 1.0, 1.0, 1.0, 1.0, 1.0, 1.0, 1.0, 1.0, 1.0, 1.0, 1.0, 1.0, 1.0, 1.0, 1.0, 1.0, 1.0, 1.0, 1.0, 1.0, 1.0, 1.0, 1.0, 1.0, 1.0, 1.0, 1.0, 1.0, 1.0, 1.0, 1.0, 1.0, 1.0, 1.0, 1.0, 1.0, 1.0, 1.0, 1.0, 1.0, 1.0, 1.0, 1.0, 1.0, 1.0, 1.0, 1.0, 1.0, 1.0, 1.0, 1.0, 1.0, 1.0, 1.0, 1.0, 1.0, 1.0, 1.0, 1.0, 1.0, 1.0, 1.0, 1.0, 1.0, 1.0, 1.0, 1.0, 1.0, 1.0, 1.0, 1.0, 1.0, 1.0, 1.0, 1.0, 1.0, 1.0, 1.0, 1.0, 1.0, 1.0, 1.0, 1.0, 1.0, 1.0, 1.0, 1.0, 1.0, 1.0, 1.0, 1.0, 1.0, 1.0, 1.0, 1.0, 1.0, 1.0, 1.0, 1.0, 1.0, 1.0, 1.0, 1.0, 1.0, 1.0, 1.0, 1.0, 1.0, 1.0, 1.0, 1.0, 1.0, 1.0, 1.0, 1.0, 1.0, 1.0, 1.0, 1.0, 1.0, 1.0, 1.0, 1.0, 1.0, 1.0, 1.0, 1.0, 1.0, 1.0, 1.0, 1.0, 1.0, 1.0, 1.0, 1.0, 1.0, 1.0, 1.0, 1.0, 1.0, 1.0, 1.0, 1.0, 1.0, 1.0, 1.0, 1.0, 1.0, 1.0, 1.0, 1.0, 1.0, 1.0, 1.0, 1.0, 1.0, 1.0, 1.0, 1.0, 1.0, 1.0, 1.0, 1.0, 1.0, 1.0, 1.0, 1.0, 1.0, 1.0, 1.0, 1.0, 1.0, 1.0, 1.0, 1.0, 1.0, 1.0, 1.0, 1.0, 1.0, 1.0, 1.0, 1.0, 1.0, 1.0, 1.0, 1.0, 1.0, 1.0, 1.0, 1.0, 1.0, 1.0, 1.0, 1.0, 1.0, 1.0, 1.0, 1.0, 1.0, 1.0, 1.0, 1.0, 1.0, 1.0, 1.0, 1.0, 1.0, 1.0, 1.0, 1.0, 1.0, 1.0, 1.0, 1.0, 1.0, 1.0, 1.0, 1.0, 1.0, 1.0, 1.0, 1.0, 1.0, 1.0, 1.0, 1.0, 1.0, 1.0, 1.0, 1.0, 1.0, 1.0, 1.0, 1.0, 1.0, 1.0, 1.0, 1.0, 1.0, 1.0, 1.0, 1.0, 1.0, 1.0, 1.0, 1.0, 1.0, 1.0, 1.0, 1.0, 1.0, 1.0, 1.0, 1.0, 1.0, 1.0, 1.0, 1.0, 1.0, 1.0, 1.0, 1.0, 1.0, 1.0, 1.0, 1.0, 1.0, 1.0, 1.0, 1.0, 1.0, 1.0, 1.0, 1.0, 1.0, 1.0, 1.0, 1.0, 1.0, 1.0, 1.0, 1.0, 1.0, 1.0, 1.0, 1.0, 1.0, 1.0, 1.0, 1.0, 1.0, 1.0, 1.0, 1.0, 1.0, 1.0, 1.0, 1.0, 1.0, 1.0, 1.0, 1.0, 1.0, 1.0, 1.0, 1.0, 1.0, 1.0, 1.0, 1.0, 1.0, 1.0, 1.0, 1.0, 1.0, 1.0, 1.0, 1.0, 1.0, 1.0, 1.0, 1.0, 1.0, 1.0, 1.0, 1.0, 1.0, 1.0, 1.0, 1.0, 1.0, 1.0, 1.0, 1.0, 1.0, 1.0, 1.0, 1.0, 1.0, 1.0, 1.0, 1.0, 1.0, 1.0, 1.0, 1.0, 1.0, 1.0, 1.0, 1.0, 1.0, 1.0, 1.0, 1.0, 1.0, 1.0, 1.0, 1.0, 1.0, 1.0, 1.0, 1.0, 1.0, 1.0, 1.0, 1.0, 1.0, 1.0, 1.0, 1.0, 1.0, 1.0, 1.0, 1.0, 1.0, 1.0, 1.0, 1.0, 1.0, 1.0, 1.0, 1.0, 1.0, 1.0, 1.0, 1.0, 1.0, 1.0, 1.0, 1.0, 1.0, 1.0, 1.0, 1.0, 1.0, 1.0, 1.0, 1.0, 1.0, 1.0, 1.0, 1.0, 1.0, 1.0, 1.0, 1.0, 1.0, 1.0, 1.0, 1.0, 1.0, 1.0, 1.0, 1.0, 1.0, 1.0, 1.0, 1.0, 1.0, 1.0, 1.0, 1.0, 1.0, 1.0, 1.0, 1.0, 1.0, 1.0, 1.0, 1.0, 1.0, 1.0, 1.0, 1.0, 1.0, 1.0, 1.0, 1.0, 1.0, 1.0, 1.0, 1.0, 1.0, 1.0, 1.0, 1.0, 1.0, 1.0, 1.0, 1.0, 1.0, 1.0, 1.0, 1.0, 1.0, 1.0, 1.0, 1.0, 1.0, 1.0, 1.0, 1.0, 1.0, 1.0, 1.0, 1.0, 1.0, 1.0, 1.0, 1.0, 1.0, 1.0, 1.0, 1.0, 1.0, 1.0, 1.0, 1.0, 1.0, 1.0, 1.0, 1.0, 1.0, 1.0, 1.0, 1.0, 1.0, 1.0, 1.0, 1.0, 1.0, 1.0, 1.0, 1.0, 1.0, 1.0, 1.0, 1.0, 1.0, 1.0, 1.0, 1.0, 1.0, 1.0, 1.0, 1.0, 1.0, 1.0, 1.0, 1.0, 1.0, 1.0, 1.0, 1.0, 1.0, 1.0, 1.0, 1.0, 1.0, 1.0, 1.0, 1.0, 1.0, 1.0, 1.0, 1.0, 1.0, 1.0, 1.0, 1.0, 1.0, 1.0, 1.0, 1.0, 1.0, 1.0, 1.0, 1.0, 1.0, 1.0, 1.0, 1.0, 1.0, 1.0, 1.0, 1.0, 1.0, 1.0, 1.0, 1.0, 1.0, 1.0, 1.0, 1.0, 1.0, 1.0, 1.0, 1.0, 1.0, 1.0, 1.0, 1.0, 1.0, 1.0, 1.0, 1.0, 1.0, 1.0, 1.0, 1.0, 1.0, 1.0, 1.0, 1.0, 1.0, 1.0, 1.0, 1.0, 1.0, 1.0, 1.0, 1.0, 1.0, 1.0, 1.0, 1.0, 1.0, 1.0, 1.0, 1.0, 1.0, 1.0, 1.0, 1.0, 1.0, 1.0, 1.0, 1.0, 1.0, 1.0, 1.0, 1.0, 1.0, 1.0, 1.0, 1.0, 1.0, 1.0, 1.0, 1.0, 1.0, 1.0, 1.0, 1.0, 1.0, 1.0, 1.0, 1.0, 1.0, 1.0, 1.0, 1.0, 1.0, 1.0, 1.0, 1.0, 1.0, 1.0, 1.0, 1.0, 1.0, 1.0, 1.0, 1.0, 1.0, 1.0, 1.0, 1.0, 1.0, 1.0, 1.0, 1.0, 1.0, 1.0, 1.0, 1.0, 1.0, 1.0, 1.0, 1.0, 1.0, 1.0, 1.0, 1.0, 1.0, 1.0, 1.0, 1.0, 1.0, 1.0, 1.0, 1.0, 1.0, 1.0, 1.0, 1.0, 1.0, 1.0, 1.0, 1.0, 1.0, 1.0, 1.0, 1.0, 1.0, 1.0, 1.0, 1.0, 1.0, 1.0, 1.0, 1.0, 1.0, 1.0, 1.0, 1.0, 1.0, 1.0, 1.0, 1.0, 1.0, 1.0, 1.0, 1.0, 1.0, 1.0, 1.0, 1.0, 1.0, 1.0, 1.0, 1.0, 1.0, 1.0, 1.0, 1.0, 1.0, 1.0, 1.0, 1.0, 1.0, 1.0, 1.0, 1.0, 1.0, 1.0, 1.0, 1.0, 1.0, 1.0, 1.0, 1.0, 1.0, 1.0, 1.0, 1.0, 1.0, 1.0, 1.0, 1.0, 1.0, 1.0, 1.0, 1.0, 1.0, 1.0, 1.0, 1.0, 1.0, 1.0, 1.0, 1.0, 1.0, 1.0, 1.0, 1.0, 1.0, 1.0, 1.0, 1.0, 1.0, 1.0, 1.0, 1.0, 1.0, 1.0, 1.0, 1.0, 1.0, 1.0, 1.0, 1.0, 1.0, 1.0, 1.0, 1.0, 1.0, 1.0, 1.0, 1.0, 1.0, 1.0, 1.0, 1.0, 1.0, 1.0, 1.0, 1.0, 1.0, 1.0, 1.0, 1.0, 1.0, 1.0, 1.0, 1.0, 1.0, 1.0, 1.0, 1.0, 1.0, 1.0, 1.0, 1.0, 1.0, 1.0, 1.0, 1.0, 1.0, 1.0, 1.0, 1.0, 1.0, 1.0, 1.0, 1.0, 1.0, 1.0, 1.0, 1.0, 1.0, 1.0, 1.0, 1.0, 1.0, 1.0, 1.0, 1.0, 1.0, 1.0, 1.0, 1.0, 1.0, 1.0, 1.0, 1.0, 1.0, 1.0, 1.0, 1.0, 1.0, 1.0, 1.0, 1.0, 1.0, 1.0, 1.0, 1.0, 1.0, 1.0, 1.0, 1.0, 1.0, 1.0, 1.0, 1.0, 1.0, 1.0, 1.0, 1.0, 1.0, 1.0, 1.0, 1.0, 1.0, 1.0, 1.0, 1.0, 1.0, 1.0, 1.0, 1.0, 1.0, 1.0, 1.0, 1.0, 1.0, 1.0, 1.0, 1.0, 1.0, 1.0, 1.0, 1.0, 1.0, 1.0, 1.0, 1.0, 1.0, 1.0, 1.0, 1.0, 1.0, 1.0, 1.0, 1.0, 1.0, 1.0, 1.0, 1.0, 1.0, 1.0, 1.0, 1.0, 1.0, 1.0, 1.0, 1.0, 1.0, 1.0, 1.0, 1.0, 1.0, 1.0, 1.0, 1.0, 1.0, 1.0, 1.0, 1.0, 1.0, 1.0, 1.0, 1.0, 1.0, 1.0, 1.0, 1.0, 1.0, 1.0, 1.0, 1.0, 1.0, 1.0, 1.0, 1.0, 1.0, 1.0, 1.0, 1.0, 1.0, 1.0, 1.0, 1.0, 1.0, 1.0, 1.0, 1.0, 1.0, 1.0, 1.0, 1.0, 1.0, 1.0, 1.0, 1.0, 1.0, 1.0, 1.0, 1.0, 1.0, 1.0, 1.0, 1.0, 1.0, 1.0, 1.0, 1.0, 1.0, 1.0, 1.0, 1.0, 1.0, 1.0, 1.0, 1.0, 1.0, 1.0, 1.0, 1.0, 1.0, 1.0, 1.0, 1.0, 1.0, 1.0, 1.0, 1.0, 1.0, 1.0, 1.0, 1.0, 1.0, 1.0, 1.0, 1.0, 1.0, 1.0, 1.0, 1.0, 1.0, 1.0, 1.0, 1.0, 1.0, 1.0, 1.0, 1.0, 1.0, 1.0, 1.0, 1.0, 1.0, 1.0, 1.0, 1.0, 1.0, 1.0, 1.0, 1.0, 1.0, 1.0, 1.0, 1.0, 1.0, 1.0, 1.0, 1.0, 1.0, 1.0, 1.0, 1.0, 1.0, 1.0, 1.0, 1.0, 1.0, 1.0, 1.0, 1.0, 1.0, 1.0, 1.0, 1.0, 1.0, 1.0, 1.0, 1.0, 1.0, 1.0, 1.0, 1.0, 1.0, 1.0, 1.0, 1.0, 1.0, 1.0, 1.0, 1.0, 1.0, 1.0, 1.0, 1.0, 1.0, 1.0, 1.0, 1.0, 1.0, 1.0, 1.0, 1.0, 1.0, 1.0, 1.0, 1.0, 1.0, 1.0, 1.0, 1.0, 1.0, 1.0, 1.0, 1.0, 1.0, 1.0, 1.0, 1.0, 1.0, 1.0, 1.0, 1.0, 1.0, 1.0, 1.0, 1.0, 1.0, 1.0, 1.0, 1.0, 1.0, 1.0, 1.0, 1.0, 1.0, 1.0, 1.0, 1.0, 1.0, 1.0, 1.0, 1.0, 1.0, 1.0, 1.0, 1.0, 1.0, 1.0, 1.0, 1.0, 1.0, 1.0, 1.0, 1.0, 1.0, 1.0, 1.0, 1.0, 1.0, 1.0, 1.0, 1.0, 1.0, 1.0, 1.0, 1.0, 1.0, 1.0, 1.0, 1.0, 1.0, 1.0, 1.0, 1.0, 1.0, 1.0, 1.0, 1.0, 1.0, 1.0, 1.0, 1.0, 1.0, 1.0, 1.0, 1.0, 1.0, 1.0, 1.0, 1.0, 1.0, 1.0, 1.0, 1.0, 1.0, 1.0, 1.0, 1.0, 1.0, 1.0, 1.0, 1.0, 1.0, 1.0, 1.0, 1.0, 1.0, 1.0, 1.0, 1.0, 1.0, 1.0, 1.0, 1.0, 1.0, 1.0, 1.0, 1.0, 1.0, 1.0, 1.0, 1.0, 1.0, 1.0, 1.0, 1.0, 1.0, 1.0, 1.0, 1.0, 1.0, 1.0, 1.0, 1.0, 1.0, 1.0, 1.0, 1.0, 1.0, 1.0, 1.0, 1.0, 1.0, 1.0, 1.0, 1.0, 1.0, 1.0, 1.0, 1.0, 1.0, 1.0, 1.0, 1.0, 1.0, 1.0, 1.0, 1.0, 1.0, 1.0, 1.0, 1.0, 1.0, 1.0, 1.0, 1.0, 1.0, 1.0, 1.0, 1.0, 1.0, 1.0, 1.0, 1.0, 1.0, 1.0, 1.0, 1.0, 1.0, 1.0, 1.0, 1.0, 1.0, 1.0, 1.0, 1.0, 1.0, 1.0, 1.0, 1.0, 1.0, 1.0, 1.0, 1.0, 1.0, 1.0, 1.0, 1.0, 1.0, 1.0, 1.0, 1.0, 1.0, 1.0, 1.0, 1.0, 1.0, 1.0, 1.0, 1.0, 1.0, 1.0, 1.0, 1.0, 1.0, 1.0, 1.0, 1.0, 1.0, 1.0, 1.0, 1.0, 1.0, 1.0, 1.0, 1.0, 1.0, 1.0, 1.0, 1.0, 1.0, 1.0, 1.0, 1.0, 1.0, 1.0, 1.0, 1.0, 1.0, 1.0, 1.0, 1.0, 1.0, 1.0, 1.0, 1.0, 1.0, 1.0, 1.0, 1.0, 1.0, 1.0, 1.0, 1.0, 1.0, 1.0, 1.0, 1.0, 1.0, 1.0, 1.0, 1.0, 1.0, 1.0, 1.0, 1.0, 1.0, 1.0, 1.0, 1.0, 1.0, 1.0, 1.0, 1.0, 1.0, 1.0, 1.0, 1.0, 1.0, 1.0, 1.0, 1.0, 1.0, 1.0, 1.0, 1.0, 1.0, 1.0, 1.0, 1.0, 1.0, 1.0, 1.0, 1.0, 1.0, 1.0, 1.0, 1.0, 1.0, 1.0, 1.0, 1.0, 1.0, 1.0, 1.0, 1.0, 1.0, 1.0, 1.0, 1.0, 1.0, 1.0, 1.0, 1.0, 1.0, 1.0, 1.0, 1.0, 1.0, 1.0, 1.0, 1.0, 1.0, 1.0, 1.0, 1.0, 1.0, 1.0, 1.0, 1.0, 1.0, 1.0, 1.0, 1.0, 1.0, 1.0, 1.0, 1.0, 1.0, 1.0, 1.0, 1.0, 1.0, 1.0, 1.0, 1.0, 1.0, 1.0, 1.0, 1.0, 1.0, 1.0, 1.0, 1.0, 1.0, 1.0, 1.0, 1.0, 1.0, 1.0, 1.0, 1.0, 1.0, 1.0, 1.0, 1.0, 1.0, 1.0, 1.0, 1.0, 1.0, 1.0, 1.0, 1.0, 1.0, 1.0, 1.0, 1.0, 1.0, 1.0, 1.0, 1.0, 1.0, 1.0, 1.0, 1.0, 1.0, 1.0, 1.0, 1.0, 1.0, 1.0, 1.0, 1.0, 1.0, 1.0, 1.0, 1.0, 1.0, 1.0, 1.0, 1.0, 1.0, 1.0, 1.0, 1.0, 1.0, 1.0, 1.0, 1.0, 1.0, 1.0, 1.0, 1.0, 1.0, 1.0, 1.0, 1.0, 1.0, 1.0, 1.0, 1.0, 1.0, 1.0, 1.0, 1.0, 1.0, 1.0, 1.0, 1.0, 1.0, 1.0, 1.0, 1.0, 1.0, 1.0, 1.0, 1.0, 1.0, 1.0, 1.0, 1.0, 1.0, 1.0, 1.0, 1.0, 1.0, 1.0, 1.0, 1.0, 1.0, 1.0, 1.0, 1.0, 1.0, 1.0, 1.0, 1.0, 1.0, 1.0, 1.0, 1.0, 1.0, 1.0, 1.0, 1.0, 1.0, 1.0, 1.0, 1.0, 1.0, 1.0, 1.0, 1.0, 1.0, 1.0, 1.0, 1.0, 1.0, 1.0, 1.0, 1.0, 1.0, 1.0, 1.0, 1.0, 1.0, 1.0, 1.0, 1.0, 1.0, 1.0, 1.0, 1.0, 1.0, 1.0, 1.0, 1.0, 1.0, 1.0, 1.0, 1.0, 1.0, 1.0, 1.0, 1.0, 1.0, 1.0, 1.0, 1.0, 1.0, 1.0, 1.0, 1.0, 1.0, 1.0, 1.0, 1.0, 1.0, 1.0, 1.0, 1.0, 1.0, 1.0, 1.0, 1.0, 1.0, 1.0, 1.0, 1.0, 1.0, 1.0, 1.0, 1.0, 1.0, 1.0, 1.0, 1.0, 1.0, 1.0, 1.0, 1.0, 1.0, 1.0, 1.0, 1.0, 1.0, 1.0, 1.0, 1.0, 1.0, 1.0, 1.0, 1.0, 1.0, 1.0, 1.0, 1.0, 1.0, 1.0, 1.0, 1.0, 1.0, 1.0, 1.0, 1.0, 1.0, 1.0, 1.0, 1.0, 1.0, 1.0, 1.0, 1.0, 1.0, 1.0, 1.0, 1.0, 1.0, 1.0, 1.0, 1.0, 1.0, 1.0, 1.0, 1.0, 1.0, 1.0, 1.0, 1.0, 1.0, 1.0, 1.0, 1.0, 1.0, 1.0, 1.0, 1.0, 1.0, 1.0, 1.0, 1.0, 1.0, 1.0, 1.0, 1.0, 1.0, 1.0, 1.0, 1.0, 1.0, 1.0, 1.0, 1.0, 1.0, 1.0, 1.0, 1.0, 1.0, 1.0, 1.0, 1.0, 1.0, 1.0, 1.0, 1.0, 1.0, 1.0, 1.0, 1.0, 1.0, 1.0, 1.0, 1.0, 1.0, 1.0, 1.0, 1.0, 1.0, 1.0, 1.0, 1.0, 1.0, 1.0, 1.0, 1.0, 1.0, 1.0, 1.0, 1.0, 1.0, 1.0, 1.0, 1.0, 1.0, 1.0, 1.0, 1.0, 1.0, 1.0, 1.0, 1.0, 1.0, 1.0, 1.0, 1.0, 1.0, 1.0, 1.0, 1.0, 1.0, 1.0, 1.0, 1.0, 1.0, 1.0, 1.0, 1.0, 1.0, 1.0, 1.0, 1.0, 1.0, 1.0, 1.0, 1.0, 1.0, 1.0, 1.0, 1.0, 1.0, 1.0, 1.0, 1.0, 1.0, 1.0, 1.0, 1.0, 1.0, 1.0, 1.0, 1.0, 1.0, 1.0, 1.0, 1.0, 1.0, 1.0, 1.0, 1.0, 1.0, 1.0, 1.0, 1.0, 1.0, 1.0, 1.0, 1.0, 1.0, 1.0, 1.0, 1.0, 1.0, 1.0, 1.0, 1.0, 1.0, 1.0, 1.0, 1.0, 1.0, 1.0, 1.0, 1.0, 1.0, 1.0, 1.0, 1.0, 1.0, 1.0, 1.0, 1.0, 1.0, 1.0, 1.0, 1.0, 1.0, 1.0, 1.0, 1.0, 1.0, 1.0, 1.0, 1.0, 1.0, 1.0, 1.0, 1.0, 1.0, 1.0, 1.0, 1.0, 1.0, 1.0, 1.0, 1.0, 1.0, 1.0, 1.0, 1.0, 1.0, 1.0, 1.0, 1.0, 1.0, 1.0, 1.0, 1.0, 1.0, 1.0, 1.0, 1.0, 1.0, 1.0, 1.0, 1.0, 1.0, 1.0, 1.0, 1.0, 1.0, 1.0, 1.0, 1.0, 1.0, 1.0, 1.0, 1.0, 1.0, 1.0, 1.0, 1.0, 1.0, 1.0, 1.0, 1.0, 1.0, 1.0, 1.0, 1.0, 1.0, 1.0, 1.0, 1.0, 1.0, 1.0, 1.0, 1.0, 1.0, 1.0, 1.0, 1.0, 1.0, 1.0, 1.0, 1.0, 1.0, 1.0, 1.0, 1.0, 1.0, 1.0, 1.0, 1.0, 1.0, 1.0, 1.0, 1.0, 1.0, 1.0, 1.0, 1.0, 1.0, 1.0, 1.0, 1.0, 1.0, 1.0, 1.0, 1.0, 1.0, 1.0, 1.0, 1.0, 1.0, 1.0, 1.0, 1.0, 1.0, 1.0, 1.0, 1.0, 1.0, 1.0, 1.0, 1.0, 1.0, 1.0, 1.0, 1.0, 1.0, 1.0, 1.0, 1.0, 1.0, 1.0, 1.0, 1.0, 1.0, 1.0, 1.0, 1.0, 1.0, 1.0, 1.0, 1.0, 1.0, 1.0, 1.0, 1.0, 1.0, 1.0, 1.0, 1.0, 1.0, 1.0, 1.0, 1.0, 1.0, 1.0, 1.0, 1.0, 1.0, 1.0, 1.0, 1.0, 1.0, 1.0, 1.0, 1.0, 1.0, 1.0, 1.0, 1.0, 1.0, 1.0, 1.0, 1.0, 1.0, 1.0, 1.0, 1.0, 1.0, 1.0, 1.0, 1.0, 1.0, 1.0, 1.0, 1.0, 1.0, 1.0, 1.0, 1.0, 1.0, 1.0, 1.0, 1.0, 1.0, 1.0, 1.0, 1.0, 1.0, 1.0, 1.0, 1.0, 1.0, 1.0, 1.0, 1.0, 1.0, 1.0, 1.0, 1.0, 1.0, 1.0, 1.0, 1.0, 1.0, 1.0, 1.0, 1.0, 1.0, 1.0, 1.0, 1.0, 1.0, 1.0, 1.0, 1.0, 1.0, 1.0, 1.0, 1.0, 1.0, 1.0, 1.0, 1.0, 1.0, 1.0, 1.0, 1.0, 1.0, 1.0, 1.0, 1.0, 1.0, 1.0, 1.0, 1.0, 1.0, 1.0, 1.0, 1.0, 1.0, 1.0, 1.0, 1.0, 1.0, 1.0, 1.0, 1.0, 1.0, 1.0, 1.0, 1.0, 1.0, 1.0, 1.0, 1.0, 1.0, 1.0, 1.0, 1.0, 1.0, 1.0, 1.0, 1.0, 1.0, 1.0, 1.0, 1.0, 1.0, 1.0, 1.0, 1.0, 1.0, 1.0, 1.0, 1.0, 1.0, 1.0, 1.0, 1.0, 1.0, 1.0, 1.0, 1.0, 1.0, 1.0, 1.0, 1.0, 1.0, 1.0, 1.0, 1.0, 1.0, 1.0, 1.0, 1.0, 1.0, 1.0, 1.0, 1.0, 1.0, 1.0, 1.0, 1.0, 1.0, 1.0, 1.0, 1.0, 1.0, 1.0, 1.0, 1.0, 1.0, 1.0, 1.0, 1.0, 1.0, 1.0, 1.0, 1.0, 1.0, 1.0, 1.0, 1.0, 1.0, 1.0, 1.0, 1.0, 1.0, 1.0, 1.0, 1.0, 1.0, 1.0, 1.0, 1.0, 1.0, 1.0, 1.0, 1.0, 1.0, 1.0, 1.0, 1.0, 1.0, 1.0, 1.0, 1.0, 1.0, 1.0, 1.0, 1.0, 1.0, 1.0, 1.0, 1.0, 1.0, 1.0, 1.0, 1.0, 1.0, 1.0, 1.0, 1.0, 1.0, 1.0, 1.0, 1.0, 1.0, 1.0, 1.0, 1.0, 1.0, 1.0, 1.0, 1.0, 1.0, 1.0, 1.0, 1.0, 1.0, 1.0, 1.0, 1.0, 1.0, 1.0, 1.0, 1.0, 1.0, 1.0, 1.0, 1.0, 1.0, 1.0, 1.0, 1.0, 1.0, 1.0, 1.0, 1.0, 1.0, 1.0, 1.0, 1.0, 1.0, 1.0, 1.0, 1.0, 1.0, 1.0, 1.0, 1.0, 1.0, 1.0, 1.0, 1.0, 1.0, 1.0, 1.0, 1.0, 1.0, 1.0, 1.0, 1.0, 1.0, 1.0, 1.0, 1.0, 1.0, 1.0, 1.0, 1.0, 1.0, 1.0, 1.0, 1.0, 1.0, 1.0, 1.0, 1.0, 1.0, 1.0, 1.0, 1.0, 1.0, 1.0, 1.0, 1.0, 1.0, 1.0, 1.0, 1.0, 1.0, 1.0, 1.0, 1.0, 1.0, 1.0, 1.0, 1.0, 1.0, 1.0, 1.0, 1.0, 1.0, 1.0, 1.0, 1.0, 1.0, 1.0, 1.0, 1.0, 1.0, 1.0, 1.0, 1.0, 1.0, 1.0, 1.0, 1.0, 1.0, 1.0, 1.0, 1.0, 1.0, 1.0, 1.0, 1.0, 1.0, 1.0, 1.0, 1.0, 1.0, 1.0, 1.0, 1.0, 1.0, 1.0, 1.0, 1.0, 1.0, 1.0, 1.0, 1.0, 1.0, 1.0, 1.0, 1.0, 1.0, 1.0, 1.0, 1.0, 1.0, 1.0, 1.0, 1.0, 1.0, 1.0, 1.0, 1.0, 1.0, 1.0, 1.0, 1.0, 1.0, 1.0, 1.0, 1.0, 1.0, 1.0, 1.0, 1.0, 1.0, 1.0, 1.0, 1.0, 1.0, 1.0, 1.0, 1.0, 1.0, 1.0, 1.0, 1.0, 1.0, 1.0, 1.0, 1.0, 1.0, 1.0, 1.0, 1.0, 1.0, 1.0, 1.0, 1.0, 1.0, 1.0, 1.0, 1.0, 1.0, 1.0, 1.0, 1.0, 1.0, 1.0, 1.0, 1.0, 1.0, 1.0, 1.0, 1.0, 1.0, 1.0, 1.0, 1.0, 1.0, 1.0, 1.0, 1.0, 1.0, 1.0, 1.0, 1.0, 1.0, 1.0, 1.0, 1.0, 1.0, 1.0, 1.0, 1.0, 1.0, 1.0, 1.0, 1.0, 1.0, 1.0, 1.0, 1.0, 1.0, 1.0, 1.0, 1.0, 1.0, 1.0, 1.0, 1.0, 1.0, 1.0, 1.0, 1.0, 1.0, 1.0, 1.0, 1.0, 1.0, 1.0, 1.0, 1.0, 1.0, 1.0, 1.0, 1.0, 1.0, 1.0, 1.0, 1.0, 1.0, 1.0, 1.0, 1.0, 1.0, 1.0, 1.0, 1.0, 1.0, 1.0, 1.0, 1.0, 1.0, 1.0, 1.0, 1.0, 1.0, 1.0, 1.0, 1.0, 1.0, 1.0, 1.0, 1.0, 1.0, 1.0, 1.0, 1.0, 1.0, 1.0, 1.0, 1.0, 1.0, 1.0, 1.0, 1.0, 1.0, 1.0, 1.0, 1.0, 1.0, 1.0, 1.0, 1.0, 1.0, 1.0, 1.0, 1.0, 1.0, 1.0, 1.0, 1.0, 1.0, 1.0, 1.0, 1.0, 1.0, 1.0, 1.0, 1.0, 1.0, 1.0, 1.0, 1.0, 1.0, 1.0, 1.0, 1.0, 1.0, 1.0, 1.0, 1.0, 1.0, 1.0, 1.0, 1.0, 1.0, 1.0, 1.0, 1.0, 1.0, 1.0, 1.0, 1.0, 1.0, 1.0, 1.0, 1.0, 1.0, 1.0, 1.0, 1.0, 1.0, 1.0, 1.0, 1.0, 1.0, 1.0, 1.0, 1.0, 1.0, 1.0, 1.0, 1.0, 1.0, 1.0, 1.0, 1.0, 1.0, 1.0, 1.0, 1.0, 1.0, 1.0, 1.0, 1.0, 1.0, 1.0, 1.0, 1.0, 1.0, 1.0, 1.0, 1.0, 1.0, 1.0, 1.0, 1.0, 1.0, 1.0, 1.0, 1.0, 1.0, 1.0, 1.0, 1.0, 1.0, 1.0, 1.0, 1.0, 1.0, 1.0, 1.0, 1.0, 1.0, 1.0, 1.0, 1.0, 1.0, 1.0, 1.0, 1.0, 1.0, 1.0, 1.0, 1.0, 1.0, 1.0, 1.0, 1.0, 1.0, 1.0, 1.0, 1.0, 1.0, 1.0, 1.0, 1.0, 1.0, 1.0, 1.0, 1.0, 1.0, 1.0, 1.0, 1.0, 1.0, 1.0, 1.0, 1.0, 1.0, 1.0, 1.0, 1.0, 1.0, 1.0, 1.0, 1.0, 1.0, 1.0, 1.0, 1.0, 1.0, 1.0, 1.0, 1.0, 1.0, 1.0, 1.0, 1.0, 1.0, 1.0, 1.0, 1.0, 1.0, 1.0, 1.0, 1.0, 1.0, 1.0, 1.0, 1.0, 1.0, 1.0, 1.0, 1.0, 1.0, 1.0, 1.0, 1.0, 1.0, 1.0, 1.0, 1.0, 1.0, 1.0, 1.0, 1.0, 1.0, 1.0, 1.0, 1.0, 1.0, 1.0, 1.0, 1.0, 1.0, 1.0, 1.0, 1.0, 1.0, 1.0, 1.0, 1.0, 1.0, 1.0, 1.0, 1.0, 1.0, 1.0, 1.0, 1.0, 1.0, 1.0, 1.0, 1.0, 1.0, 1.0, 1.0, 1.0, 1.0, 1.0, 1.0, 1.0, 1.0, 1.0, 1.0, 1.0, 1.0, 1.0, 1.0, 1.0, 1.0, 1.0, 1.0, 1.0, 1.0, 1.0, 1.0, 1.0, 1.0, 1.0, 1.0, 1.0, 1.0, 1.0, 1.0, 1.0, 1.0, 1.0, 1.0, 1.0, 1.0, 1.0, 1.0, 1.0, 1.0, 1.0, 1.0, 1.0, 1.0, 1.0, 1.0, 1.0, 1.0, 1.0, 1.0, 1.0, 1.0, 1.0, 1.0, 1.0, 1.0, 1.0, 1.0, 1.0, 1.0, 1.0, 1.0, 1.0, 1.0, 1.0, 1.0, 1.0, 1.0, 1.0, 1.0, 1.0, 1.0, 1.0, 1.0, 1.0, 1.0, 1.0, 1.0, 1.0, 1.0, 1.0, 1.0, 1.0, 1.0, 1.0, 1.0, 1.0, 1.0, 1.0, 1.0, 1.0, 1.0, 1.0, 1.0, 1.0, 1.0, 1.0, 1.0, 1.0, 1.0, 1.0, 1.0, 1.0, 1.0, 1.0, 1.0, 1.0, 1.0, 1.0, 1.0, 1.0, 1.0, 1.0, 1.0, 1.0, 1.0, 1.0, 1.0, 1.0, 1.0, 1.0, 1.0, 1.0, 1.0, 1.0, 1.0, 1.0, 1.0, 1.0, 1.0, 1.0, 1.0, 1.0, 1.0, 1.0, 1.0, 1.0, 1.0, 1.0, 1.0, 1.0, 1.0, 1.0, 1.0, 1.0, 1.0, 1.0, 1.0, 1.0, 1.0, 1.0, 1.0, 1.0, 1.0, 1.0, 1.0, 1.0, 1.0, 1.0, 1.0, 1.0, 1.0, 1.0, 1.0, 1.0, 1.0, 1.0, 1.0, 1.0, 1.0, 1.0, 1.0, 1.0, 1.0, 1.0, 1.0, 1.0, 1.0, 1.0, 1.0, 1.0, 1.0, 1.0, 1.0, 1.0, 1.0, 1.0, 1.0, 1.0, 1.0, 1.0, 1.0, 1.0, 1.0, 1.0, 1.0, 1.0, 1.0, 1.0, 1.0, 1.0, 1.0, 1.0, 1.0, 1.0, 1.0, 1.0, 1.0, 1.0, 1.0, 1.0, 1.0, 1.0, 1.0, 1.0, 1.0, 1.0, 1.0, 1.0, 1.0, 1.0, 1.0, 1.0, 1.0, 1.0, 1.0, 1.0, 1.0, 1.0, 1.0, 1.0, 1.0, 1.0, 1.0, 1.0, 1.0, 1.0, 1.0, 1.0, 1.0, 1.0, 1.0, 1.0, 1.0, 1.0, 1.0, 1.0, 1.0, 1.0, 1.0, 1.0, 1.0, 1.0, 1.0, 1.0, 1.0, 1.0, 1.0, 1.0, 1.0, 1.0, 1.0, 1.0, 1.0, 1.0, 1.0, 1.0, 1.0, 1.0, 1.0, 1.0, 1.0, 1.0, 1.0, 1.0, 1.0, 1.0, 1.0, 1.0, 1.0, 1.0, 1.0, 1.0, 1.0, 1.0, 1.0, 1.0, 1.0, 1.0, 1.0, 1.0, 1.0, 1.0, 1.0, 1.0, 1.0, 1.0, 1.0, 1.0, 1.0, 1.0, 1.0, 1.0, 1.0, 1.0, 1.0, 1.0, 1.0, 1.0, 1.0, 1.0, 1.0, 1.0, 1.0, 1.0, 1.0, 1.0, 1.0, 1.0, 1.0, 1.0, 1.0, 1.0, 1.0, 1.0, 1.0, 1.0, 1.0, 1.0, 1.0, 1.0, 1.0, 1.0, 1.0, 1.0, 1.0, 1.0, 1.0, 1.0, 1.0, 1.0, 1.0, 1.0, 1.0, 1.0, 1.0, 1.0, 1.0, 1.0, 1.0, 1.0, 1.0, 1.0, 1.0, 1.0, 1.0, 1.0, 1.0, 1.0, 1.0, 1.0, 1.0, 1.0, 1.0, 1.0, 1.0, 1.0])
me_body.materials.append(mat_material)
me_body.use_remesh_preserve_volume = False
me_body.use_remesh_preserve_attributes = False
me_body.use_mirror_vertex_groups = False
me_body.update()
me_wing = bpy.data.meshes.new('wing')
me_wing.from_pydata([(-0.1901, -0.3669, 0.912), (-0.03415, -0.3249, 0.8787), (0.02862, 0.0337, 0.7845), (0.002688, -0.2334, 0.8515), (-0.4037, -0.3137, 0.9316), (-0.0279, 0.3322, 0.7224), (-0.6092, -0.2869, 0.9561), (-0.2276, 0.4291, 0.7296), (-1.064, -0.1953, 1.003), (-0.9021, 0.5224, 0.8089), (-1.895, -0.1903, 1.127), (-1.44, 0.4842, 0.8987), (-2.151, -0.1493, 1.155), (-2.181, 0.2305, 1.07), (-2.361, 0.003932, 1.151), (-2.375, 0.1724, 1.113), (-0.1294, -0.7321, 0.8106), (-0.002722, -0.5485, 0.7885), (-0.1201, -0.4023, 0.8174), (0.01879, -0.4432, 0.7867), (-0.2898, -0.7796, 0.8435), (-0.3313, -0.2645, 0.866), (-0.4333, -0.8443, 0.8723), (-0.5674, -0.2532, 0.9165), (-0.7652, -0.9623, 0.9398), (-0.9586, -0.3826, 0.9963), (-1.299, -1.305, 1.044), (-1.208, -0.5885, 1.044), (-1.482, -1.38, 1.081), (-1.673, -1.06, 1.13), (-1.684, -1.347, 1.125), (-1.767, -1.221, 1.146), (0.1954, -0.3669, 0.912), (0.03948, -0.3249, 0.8787), (-0.02329, 0.0337, 0.7845), (0.002644, -0.2334, 0.8515), (0.409, -0.3137, 0.9316), (0.03323, 0.3322, 0.7224), (0.6145, -0.2869, 0.9561), (0.233, 0.4291, 0.7296), (1.069, -0.1953, 1.003), (0.9074, 0.5224, 0.8089), (1.9, -0.1903, 1.127), (1.445, 0.4842, 0.8987), (2.156, -0.1493, 1.155), (2.186, 0.2305, 1.07), (2.366, 0.003932, 1.151), (2.38, 0.1724, 1.113), (0.1348, -0.7321, 0.8106), (0.008054, -0.5485, 0.7885), (0.1254, -0.4023, 0.8174), (-0.01346, -0.4432, 0.7867), (0.2951, -0.7796, 0.8435), (0.3366, -0.2645, 0.866), (0.4386, -0.8443, 0.8723), (0.5727, -0.2532, 0.9165), (0.7705, -0.9623, 0.9398), (0.9639, -0.3826, 0.9963), (1.305, -1.305, 1.044), (1.213, -0.5885, 1.044), (1.487, -1.38, 1.081), (1.678, -1.06, 1.13), (1.689, -1.347, 1.125), (1.773, -1.221, 1.146)], [], [(1, 3, 2, 0), (2, 5, 4, 0), (5, 7, 6, 4), (7, 9, 8, 6), (9, 11, 10, 8), (11, 13, 12, 10), (13, 15, 14, 12), (17, 19, 18, 16), (18, 21, 20, 16), (21, 23, 22, 20), (23, 25, 24, 22), (25, 27, 26, 24), (27, 29, 28, 26), (29, 31, 30, 28), (33, 32, 34, 35), (34, 32, 36, 37), (37, 36, 38, 39), (39, 38, 40, 41), (41, 40, 42, 43), (43, 42, 44, 45), (45, 44, 46, 47), (49, 48, 50, 51), (50, 48, 52, 53), (53, 52, 54, 55), (55, 54, 56, 57), (57, 56, 58, 59), (59, 58, 60, 61), (61, 60, 62, 63)])
_uv = me_wing.uv_layers.new(name='UVMap')
_uv.uv.foreach_set('vector', [0.9871, 0.8553, 0.9931, 0.7857, 0.954, 0.745, 0.9325, 0.869, 0.954, 0.745, 0.9711, 0.5603, 0.8519, 0.8433, 0.9325, 0.869, 0.9711, 0.5603, 0.9166, 0.5273, 0.7779, 0.838, 0.8519, 0.8433, 0.9166, 0.5273, 0.6566, 0.5469, 0.6161, 0.812, 0.7779, 0.838, 0.6566, 0.5469, 0.5159, 0.5747, 0.3241, 0.7887, 0.6161, 0.812, 0.5159, 0.5747, 0.2168, 0.6503, 0.2376, 0.7933, 0.3241, 0.7887, 0.2168, 0.6503, 0.1582, 0.6903, 0.149, 0.7423, 0.2376, 0.7933, 0.9857, 0.8648, 0.9996, 0.7756, 0.956, 0.7378, 0.929, 0.8753, 0.956, 0.7378, 0.9769, 0.5477, 0.8544, 0.8362, 0.929, 0.8753, 0.9769, 0.5477, 0.8917, 0.5306, 0.7806, 0.8289, 0.8544, 0.8362, 0.8917, 0.5306, 0.6685, 0.5481, 0.6179, 0.8047, 0.7806, 0.8289, 0.6685, 0.5481, 0.5217, 0.5683, 0.3285, 0.7945, 0.6179, 0.8047, 0.5217, 0.5683, 0.2299, 0.6519, 0.2389, 0.7856, 0.3285, 0.7945, 0.2299, 0.6519, 0.1569, 0.6877, 0.1567, 0.7492, 0.2389, 0.7856, 0.9871, 0.8553, 0.9325, 0.869, 0.954, 0.745, 0.9931, 0.7857, 0.954, 0.745, 0.9325, 0.869, 0.8519, 0.8433, 0.9711, 0.5603, 0.9711, 0.5603, 0.8519, 0.8433, 0.7779, 0.838, 0.9166, 0.5273, 0.9166, 0.5273, 0.7779, 0.838, 0.6161, 0.812, 0.6566, 0.5469, 0.6566, 0.5469, 0.6161, 0.812, 0.3241, 0.7887, 0.5159, 0.5747, 0.5159, 0.5747, 0.3241, 0.7887, 0.2376, 0.7933, 0.2168, 0.6503, 0.2168, 0.6503, 0.2376, 0.7933, 0.149, 0.7423, 0.1582, 0.6903, 0.9857, 0.8648, 0.929, 0.8753, 0.956, 0.7378, 0.9996, 0.7756, 0.956, 0.7378, 0.929, 0.8753, 0.8544, 0.8362, 0.9769, 0.5477, 0.9769, 0.5477, 0.8544, 0.8362, 0.7806, 0.8289, 0.8917, 0.5306, 0.8917, 0.5306, 0.7806, 0.8289, 0.6179, 0.8047, 0.6685, 0.5481, 0.6685, 0.5481, 0.6179, 0.8047, 0.3285, 0.7945, 0.5217, 0.5683, 0.5217, 0.5683, 0.3285, 0.7945, 0.2389, 0.7856, 0.2299, 0.6519, 0.2299, 0.6519, 0.2389, 0.7856, 0.1567, 0.7492, 0.1569, 0.6877])
me_wing.materials.append(mat_material)
me_wing.use_remesh_preserve_volume = False
me_wing.use_remesh_preserve_attributes = False
me_wing.use_mirror_vertex_groups = False
me_wing.update()
arm_armature = bpy.data.armatures.new('Armature')  # bones are not reproduced

# ---- objects
ob_armature = bpy.data.objects.new('Armature', arm_armature)
ob_circle = bpy.data.objects.new('Circle', me_body)
ob_plane = bpy.data.objects.new('Plane', me_wing)
ob_camera = bpy.data.objects.new('Camera', cam_camera)

# ---- transforms, parenting, visibility, modifiers, constraints
ob_armature.location = (0.0, 0.0, 0.0)
ob_armature.scale = (0.5584, 0.5584, 0.5584)
ob_armature.show_in_front = True
ob_armature.lineart.crease_threshold = 0.0
ob_circle.parent = ob_armature
ob_circle.location = (0.00426, -0.002974, 0.6567)
ob_circle.lineart.crease_threshold = 0.0
_vg = ob_circle.vertex_groups.new(name='Bone')
_vg = ob_circle.vertex_groups.new(name='Bone.001')
for _i, _w in zip([10, 11, 12, 13, 14, 15, 16, 17, 18, 19, 20, 21, 22, 23, 24, 25, 26, 27, 28, 29, 182, 183, 184, 185, 201, 202, 203, 220, 221, 222, 239, 240, 241, 277, 278, 279], [1.0, 1.0, 1.0, 1.0, 1.0, 1.0, 1.0, 0.9688, 0.9518, 0.9708, 1.0, 1.0, 1.0, 1.0, 1.0, 1.0, 1.0, 0.9981, 0.9938, 0.9903, 0.9999, 0.9948, 0.9957, 0.9999, 0.9847, 0.9831, 0.9518, 0.9938, 0.9831, 0.9981, 0.9996, 0.9862, 0.9798, 0.9938, 0.9708, 0.9938]): _vg.add([_i], _w, 'REPLACE')
_vg = ob_circle.vertex_groups.new(name='Bone.012')
_vg = ob_circle.vertex_groups.new(name='Bone.012_L')
_vg = ob_circle.vertex_groups.new(name='Bone.012_R')
_vg = ob_circle.vertex_groups.new(name='Bone.013')
_vg = ob_circle.vertex_groups.new(name='Bone.013_L')
_vg = ob_circle.vertex_groups.new(name='Bone.013_R')
_vg = ob_circle.vertex_groups.new(name='Bone.002')
for _i, _w in zip([0, 1, 2, 3, 4, 5, 6, 7, 8, 9, 172, 173, 174, 175, 176, 177, 178, 179, 180, 181], [1.0, 1.0, 1.0, 1.0, 1.0, 1.0, 1.0, 1.0, 1.0, 1.0, 1.0, 1.0, 1.0, 1.0, 1.0, 1.0, 1.0, 0.7228, 0.6993, 0.7228]): _vg.add([_i], _w, 'REPLACE')
_vg = ob_circle.vertex_groups.new(name='Bone.003')
_vg.add([121, 122, 123, 124, 125, 126, 127, 128, 129, 130, 131, 132, 133, 134, 135, 136, 137, 138, 139, 140, 141, 142, 143, 144, 145, 146, 147, 148, 149, 150, 151, 152, 153, 154, 155, 156, 157, 158, 159, 160, 161, 162, 163, 164, 165, 166, 167, 168, 169, 170, 171], 1.0, 'REPLACE')
_vg = ob_circle.vertex_groups.new(name='Bone.004')
_vg.add([30, 31, 32, 33, 34, 35, 36, 37, 38, 39, 40, 41, 42, 43, 44, 45, 46, 47, 48, 49], 1.0, 'REPLACE')
_vg = ob_circle.vertex_groups.new(name='Bone.005')
_vg.add([50, 51, 52, 53, 54, 55, 56, 57, 58, 59, 60, 61, 62, 63, 64, 65, 66, 67, 68, 69], 1.0, 'REPLACE')
_vg = ob_circle.vertex_groups.new(name='Bone.006')
_vg.add([70, 71, 72, 73, 74, 75, 76, 77, 78, 79], 1.0, 'REPLACE')
_vg = ob_circle.vertex_groups.new(name='Bone.007')
_vg.add([80, 81, 82, 83, 84, 85, 86, 87, 88, 89], 1.0, 'REPLACE')
_vg = ob_circle.vertex_groups.new(name='Bone.008')
_vg.add([90, 91, 92, 93, 94, 95, 96, 97, 98, 99], 1.0, 'REPLACE')
_vg = ob_circle.vertex_groups.new(name='Bone.009')
_vg.add([100, 101, 102, 103, 104, 105, 106, 107, 108, 109], 1.0, 'REPLACE')
_vg = ob_circle.vertex_groups.new(name='Bone.010')
_vg.add([110, 111, 112, 113, 114, 115, 116, 117, 118, 119], 1.0, 'REPLACE')
_vg = ob_circle.vertex_groups.new(name='Bone.011')
_vg.add([120], 1.0, 'REPLACE')
_vg = ob_circle.vertex_groups.new(name='Bone_L')
_vg.add([280, 281, 282, 283, 284, 285], 1.0, 'REPLACE')
_vg = ob_circle.vertex_groups.new(name='Bone_L.001')
_vg.add([286, 287, 288], 1.0, 'REPLACE')
_vg = ob_circle.vertex_groups.new(name='Bone_L.002')
_vg.add([289, 290, 291], 1.0, 'REPLACE')
_vg = ob_circle.vertex_groups.new(name='Bone_L.003')
_vg.add([292, 293, 294], 1.0, 'REPLACE')
_vg = ob_circle.vertex_groups.new(name='Bone_L.004')
for _i, _w in zip([295], [0.9563]): _vg.add([_i], _w, 'REPLACE')
_vg = ob_circle.vertex_groups.new(name='Bone_R')
_vg.add([223, 224, 225, 226, 227, 228], 1.0, 'REPLACE')
_vg = ob_circle.vertex_groups.new(name='Bone_R.001')
_vg.add([229, 230, 231], 1.0, 'REPLACE')
_vg = ob_circle.vertex_groups.new(name='Bone_R.002')
_vg.add([232, 233, 234], 1.0, 'REPLACE')
_vg = ob_circle.vertex_groups.new(name='Bone_R.003')
_vg.add([235, 236, 237], 1.0, 'REPLACE')
_vg = ob_circle.vertex_groups.new(name='Bone_R.004')
_vg.add([238], 1.0, 'REPLACE')
_vg = ob_circle.vertex_groups.new(name='Bone_L.005')
for _i, _w in zip([28, 239, 240, 241, 242, 243, 244, 245, 246, 247, 279], [0.0, 0.0, 0.0, 0.0, 0.5342, 1.0, 0.5154, 1.0, 1.0, 1.0, 0.0]): _vg.add([_i], _w, 'REPLACE')
_vg = ob_circle.vertex_groups.new(name='Bone_L.006')
_vg.add([248, 249, 250], 1.0, 'REPLACE')
_vg = ob_circle.vertex_groups.new(name='Bone_L.007')
_vg.add([251, 252, 253], 1.0, 'REPLACE')
_vg = ob_circle.vertex_groups.new(name='Bone_L.008')
for _i, _w in zip([254, 255, 256], [1.0, 1.0, 0.9707]): _vg.add([_i], _w, 'REPLACE')
_vg = ob_circle.vertex_groups.new(name='Bone_L.009')
_vg.add([257], 1.0, 'REPLACE')
_vg = ob_circle.vertex_groups.new(name='Bone_R.005')
for _i, _w in zip([186, 187, 188, 189, 190], [0.8243, 1.0, 1.0, 1.0, 1.0]): _vg.add([_i], _w, 'REPLACE')
_vg = ob_circle.vertex_groups.new(name='Bone_R.006')
_vg.add([191, 192, 193], 1.0, 'REPLACE')
_vg = ob_circle.vertex_groups.new(name='Bone_R.007')
_vg.add([194, 195, 196], 1.0, 'REPLACE')
_vg = ob_circle.vertex_groups.new(name='Bone_R.008')
_vg.add([197, 198, 199], 1.0, 'REPLACE')
_vg = ob_circle.vertex_groups.new(name='Bone_R.009')
_vg.add([200], 1.0, 'REPLACE')
_vg = ob_circle.vertex_groups.new(name='Bone_L.010')
_vg.add([258, 259, 260], 1.0, 'REPLACE')
_vg = ob_circle.vertex_groups.new(name='Bone_L.011')
for _i, _w in zip([261, 262, 263, 264, 265, 266], [1.0, 1.0, 1.0, 1.0, 1.0, 0.8179]): _vg.add([_i], _w, 'REPLACE')
_vg = ob_circle.vertex_groups.new(name='Bone_L.012')
_vg.add([267, 268, 269], 1.0, 'REPLACE')
_vg = ob_circle.vertex_groups.new(name='Bone_L.013')
_vg.add([270, 271, 272], 1.0, 'REPLACE')
_vg = ob_circle.vertex_groups.new(name='Bone_L.014')
_vg.add([273, 274, 275], 1.0, 'REPLACE')
_vg = ob_circle.vertex_groups.new(name='Bone_L.015')
_vg.add([276], 1.0, 'REPLACE')
_vg = ob_circle.vertex_groups.new(name='Bone_R.010')
_vg = ob_circle.vertex_groups.new(name='Bone_R.011')
_vg.add([204, 205, 206, 207, 208, 209], 1.0, 'REPLACE')
_vg = ob_circle.vertex_groups.new(name='Bone_R.012')
_vg.add([210, 211, 212], 1.0, 'REPLACE')
_vg = ob_circle.vertex_groups.new(name='Bone_R.013')
_vg.add([213, 214, 215], 1.0, 'REPLACE')
_vg = ob_circle.vertex_groups.new(name='Bone_R.014')
_vg.add([216, 217, 218], 1.0, 'REPLACE')
_vg = ob_circle.vertex_groups.new(name='Bone_R.015')
_vg.add([219], 1.0, 'REPLACE')
_m = ob_circle.modifiers.new('Armature', 'ARMATURE')
_m.object = ob_armature
ob_plane.parent = ob_armature
ob_plane.location = (0.0, 0.0, 0.6712)
ob_plane.lineart.crease_threshold = 0.0
_vg = ob_plane.vertex_groups.new(name='Bone')
_vg = ob_plane.vertex_groups.new(name='Bone.001')
_vg = ob_plane.vertex_groups.new(name='Bone.012')
_vg = ob_plane.vertex_groups.new(name='Bone.012_L')
_vg.add([16, 17, 18, 19, 20, 21, 22, 23, 24, 25, 26, 27, 28, 29, 30, 31], 1.0, 'REPLACE')
_vg = ob_plane.vertex_groups.new(name='Bone.012_R')
_vg.add([48, 49, 50, 51, 52, 53, 54, 55, 56, 57, 58, 59, 60, 61, 62, 63], 1.0, 'REPLACE')
_vg = ob_plane.vertex_groups.new(name='Bone.013')
_vg = ob_plane.vertex_groups.new(name='Bone.013_L')
for _i, _w in zip([32, 33, 34, 35, 36, 37, 38, 39, 40, 41, 42, 43, 44, 45, 46, 47], [0.9938, 1.0, 1.0, 1.0, 1.0, 1.0, 1.0, 1.0, 1.0, 1.0, 1.0, 1.0, 1.0, 1.0, 1.0, 1.0]): _vg.add([_i], _w, 'REPLACE')
_vg = ob_plane.vertex_groups.new(name='Bone.013_R')
for _i, _w in zip([0, 1, 2, 3, 4, 5, 6, 7, 8, 9, 10, 11, 12, 13, 14, 15], [0.9688, 0.9708, 0.9708, 1.0, 1.0, 0.9903, 1.0, 0.9957, 1.0, 1.0, 1.0, 0.9981, 1.0, 1.0, 1.0, 1.0]): _vg.add([_i], _w, 'REPLACE')
_vg = ob_plane.vertex_groups.new(name='Bone.002')
_vg = ob_plane.vertex_groups.new(name='Bone.003')
_vg = ob_plane.vertex_groups.new(name='Bone.004')
_vg = ob_plane.vertex_groups.new(name='Bone.005')
_vg = ob_plane.vertex_groups.new(name='Bone.006')
_vg = ob_plane.vertex_groups.new(name='Bone.007')
_vg = ob_plane.vertex_groups.new(name='Bone.008')
_vg = ob_plane.vertex_groups.new(name='Bone.009')
_vg = ob_plane.vertex_groups.new(name='Bone.010')
_vg = ob_plane.vertex_groups.new(name='Bone.011')
_vg = ob_plane.vertex_groups.new(name='Bone_L')
_vg = ob_plane.vertex_groups.new(name='Bone_L.001')
_vg = ob_plane.vertex_groups.new(name='Bone_L.002')
_vg = ob_plane.vertex_groups.new(name='Bone_L.003')
_vg = ob_plane.vertex_groups.new(name='Bone_L.004')
_vg = ob_plane.vertex_groups.new(name='Bone_R')
_vg = ob_plane.vertex_groups.new(name='Bone_R.001')
_vg = ob_plane.vertex_groups.new(name='Bone_R.002')
_vg = ob_plane.vertex_groups.new(name='Bone_R.003')
_vg = ob_plane.vertex_groups.new(name='Bone_R.004')
_vg = ob_plane.vertex_groups.new(name='Bone_L.005')
_vg = ob_plane.vertex_groups.new(name='Bone_L.006')
_vg = ob_plane.vertex_groups.new(name='Bone_L.007')
_vg = ob_plane.vertex_groups.new(name='Bone_L.008')
_vg = ob_plane.vertex_groups.new(name='Bone_L.009')
_vg = ob_plane.vertex_groups.new(name='Bone_R.005')
_vg = ob_plane.vertex_groups.new(name='Bone_R.006')
_vg = ob_plane.vertex_groups.new(name='Bone_R.007')
_vg = ob_plane.vertex_groups.new(name='Bone_R.008')
_vg = ob_plane.vertex_groups.new(name='Bone_R.009')
_vg = ob_plane.vertex_groups.new(name='Bone_L.010')
_vg = ob_plane.vertex_groups.new(name='Bone_L.011')
_vg = ob_plane.vertex_groups.new(name='Bone_L.012')
_vg = ob_plane.vertex_groups.new(name='Bone_L.013')
_vg = ob_plane.vertex_groups.new(name='Bone_L.014')
_vg = ob_plane.vertex_groups.new(name='Bone_L.015')
_vg = ob_plane.vertex_groups.new(name='Bone_R.010')
_vg = ob_plane.vertex_groups.new(name='Bone_R.011')
_vg = ob_plane.vertex_groups.new(name='Bone_R.012')
_vg = ob_plane.vertex_groups.new(name='Bone_R.013')
_vg = ob_plane.vertex_groups.new(name='Bone_R.014')
_vg = ob_plane.vertex_groups.new(name='Bone_R.015')
_m = ob_plane.modifiers.new('Armature', 'ARMATURE')
_m.object = ob_armature
ob_camera.location = (7.481, -6.508, 5.344)
ob_camera.rotation_euler = (1.109, 0.01082, 0.8149)
ob_camera.lock_rotations_4d = False
ob_camera.empty_display_type = 'ARROWS'
ob_camera.color = (0.0, 0.0, 0.0, 0.0)
ob_camera.display_type = 'WIRE'
ob_camera.lineart.crease_threshold = 0.0

# ---- collection membership
col_collection_1.objects.link(ob_armature)
col_collection_1.objects.link(ob_circle)
col_collection_1.objects.link(ob_plane)
col_collection_1.objects.link(ob_camera)

# ---- scene / render settings (as saved in the file)
scene.camera = ob_plane
scene.frame_start = 1; scene.frame_end = 18; scene.frame_set(1)
scene.render.engine = 'BLENDER_EEVEE_NEXT'
scene.render.image_settings.color_mode = 'RGB'
scene.render.image_settings.compression = 90
scene.render.resolution_percentage = 50
scene.render.dither_intensity = 0.0
scene.render.bake_margin = 2
scene.cycles.use_denoising = False
scene.cycles.samples = 10
scene.cycles.sampling_pattern = 'TABULATED_SOBOL'
scene.cycles.light_sampling_threshold = 0.0
scene.cycles.use_adaptive_sampling = False
scene.cycles.use_light_tree = False
scene.cycles.blur_glossy = 0.0
scene.cycles.volume_bounces = 1
scene.cycles.pixel_filter_type = 'GAUSSIAN'
scene.cycles.sample_clamp_indirect = 0.0
scene.view_settings.view_transform = 'Standard'
bpy.context.view_layer.update()

# ---- added for rendering (the .blend has no active camera and no usable light): camera, sun
cam_auto = bpy.data.cameras.new('AutoCamera')
cam_auto.lens = 50.0
cam_auto.sensor_width = 36.0
cam_auto.clip_end = 1000.0
ob_auto_camera = bpy.data.objects.new('AutoCamera', cam_auto)
scene.collection.objects.link(ob_auto_camera)
ob_auto_camera.location = (3.13412, -3.62666, 2.98869)
ob_auto_camera.rotation_euler = (1.09748, -7.21219e-08, 0.694738)
scene.camera = ob_auto_camera
light_auto_sun = bpy.data.lights.new('AutoSun', 'SUN')
light_auto_sun.energy = 3.0
light_auto_sun.angle = 0.0523599
ob_auto_sun = bpy.data.objects.new('AutoSun', light_auto_sun)
scene.collection.objects.link(ob_auto_sun)
ob_auto_sun.rotation_euler = (0.872665, 0.174533, 0.523599)
bpy.context.view_layer.update()
